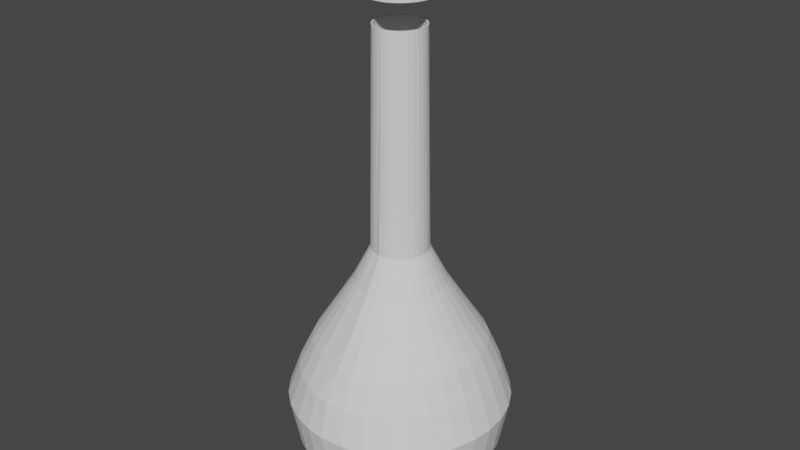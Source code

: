# Source: Matraz.blend  (saved by Blender 2.90.8; exported with 4.5.12 LTS)
import bpy
from mathutils import Matrix  # noqa: F401  (used for matrix-valued properties, if any)

bpy.ops.wm.read_factory_settings(use_empty=True)
scene = bpy.context.scene
scene.name = 'Scene'

# ---- collections
col_collection = bpy.data.collections.new('Collection'); scene.collection.children.link(col_collection)

# ---- world
world_world = bpy.data.worlds.new('World'); scene.world = world_world
world_world.use_nodes = True; world_world.node_tree.nodes.clear()
_N = world_world.node_tree.nodes; _L = world_world.node_tree.links
n0 = _N.new('ShaderNodeOutputWorld'); n0.name = 'World Output'; n0.location = (300, 300)
n1 = _N.new('ShaderNodeBackground'); n1.name = 'Background'; n1.location = (10, 300)
n1.inputs[0].default_value = (0.05088, 0.05088, 0.05088, 1.0)
_L.new(n1.outputs[0], n0.inputs[0])
n0.is_active_output = True
world_world.color = (0.05088, 0.05088, 0.05088)
world_world.use_sun_shadow = False
world_world.sun_shadow_jitter_overblur = 0.0

# ---- meshes
me_cylinder = bpy.data.meshes.new('Cylinder')
me_cylinder.from_pydata([(-0.001269, 0.03839, -0.05751), (0.00622, 0.03765, -0.05751), (0.01342, 0.03546, -0.05751), (0.02006, 0.03192, -0.05751), (0.02587, 0.02714, -0.05751), (0.03065, 0.02133, -0.05751), (0.03419, 0.01469, -0.05751), (0.03638, 0.007489, -0.05751), (0.03712, -1.638e-11, -0.05751), (0.03638, -0.007489, -0.05751), (0.03419, -0.01469, -0.05751), (0.03065, -0.02133, -0.05751), (0.02587, -0.02714, -0.05751), (0.02006, -0.03192, -0.05751), (0.01342, -0.03546, -0.05751), (0.00622, -0.03765, -0.05751), (-0.001269, -0.03839, -0.05751), (-0.007075, -0.03733, -0.05719), (-0.01329, -0.03533, -0.05751), (-0.0199, -0.0318, -0.05751), (-0.0257, -0.02704, -0.05751), (-0.03046, -0.02125, -0.05751), (-0.03399, -0.01464, -0.05751), (-0.03617, -0.007461, -0.05751), (-0.0369, -8.106e-11, -0.05751), (-0.03617, 0.007461, -0.05751), (-0.03399, 0.01464, -0.05751), (-0.03046, 0.02125, -0.05751), (-0.0257, 0.02704, -0.05751), (-0.0199, 0.0318, -0.05751), (-0.01329, 0.03533, -0.05751), (-0.006119, 0.03751, -0.05751), (4.039e-10, 0.03066, -0.1), (1.919e-10, 0.03822, -0.08834), (0.005981, 0.03007, -0.1), (0.007457, 0.03749, -0.08834), (0.01173, 0.02833, -0.1), (0.01463, 0.03531, -0.08834), (0.01703, 0.02549, -0.1), (0.02124, 0.03178, -0.08834), (0.02168, 0.02168, -0.1), (0.02703, 0.02703, -0.08834), (0.02549, 0.01703, -0.1), (0.03178, 0.02124, -0.08834), (0.02833, 0.01173, -0.1), (0.03531, 0.01463, -0.08834), (0.03007, 0.005981, -0.1), (0.03749, 0.007457, -0.08834), (0.03066, -1.256e-10, -0.1), (0.03822, -5.484e-11, -0.08834), (0.03007, -0.005981, -0.1), (0.03749, -0.007457, -0.08834), (0.02833, -0.01173, -0.1), (0.03531, -0.01463, -0.08834), (0.02549, -0.01703, -0.1), (0.03178, -0.02124, -0.08834), (0.02168, -0.02168, -0.1), (0.02703, -0.02703, -0.08834), (0.01703, -0.02549, -0.1), (0.02124, -0.03178, -0.08834), (0.01173, -0.02833, -0.1), (0.01463, -0.03531, -0.08834), (0.005981, -0.03007, -0.1), (0.007457, -0.03749, -0.08834), (2.174e-10, -0.03066, -0.1), (1.919e-10, -0.03822, -0.08834), (-0.005981, -0.03007, -0.1), (-0.007457, -0.03749, -0.08834), (-0.01173, -0.02833, -0.1), (-0.01463, -0.03531, -0.08834), (-0.01703, -0.02549, -0.1), (-0.02124, -0.03178, -0.08834), (-0.02168, -0.02168, -0.1), (-0.02703, -0.02703, -0.08834), (-0.02549, -0.01703, -0.1), (-0.03178, -0.02124, -0.08834), (-0.02833, -0.01173, -0.1), (-0.03531, -0.01463, -0.08834), (-0.03007, -0.005981, -0.1), (-0.03749, -0.007457, -0.08834), (-0.03066, 6.083e-11, -0.1), (-0.03822, -5.484e-11, -0.08834), (-0.03007, 0.005981, -0.1), (-0.03749, 0.007457, -0.08834), (-0.02833, 0.01173, -0.1), (-0.03531, 0.01463, -0.08834), (-0.02549, 0.01703, -0.1), (-0.03178, 0.02124, -0.08834), (-0.02168, 0.02168, -0.1), (-0.02703, 0.02703, -0.08834), (-0.01703, 0.02549, -0.1), (-0.02124, 0.03178, -0.08834), (-0.01173, 0.02833, -0.1), (-0.01463, 0.03531, -0.08834), (-0.005981, 0.03007, -0.1), (-0.007457, 0.03749, -0.08834), (-0.0006244, 0.02615, -0.03627), (0.004477, 0.02565, -0.03627), (0.009383, 0.02416, -0.03627), (0.0139, 0.02174, -0.03627), (0.01787, 0.01849, -0.03627), (0.02112, 0.01453, -0.03627), (0.02354, 0.01001, -0.03627), (0.02502, 0.005102, -0.03627), (0.02553, -2.358e-10, -0.03627), (0.02502, -0.005102, -0.03627), (0.02354, -0.01001, -0.03627), (0.02112, -0.01453, -0.03627), (0.01787, -0.01849, -0.03627), (0.0139, -0.02174, -0.03627), (0.009383, -0.02416, -0.03627), (0.004477, -0.02565, -0.03627), (-0.0006244, -0.02615, -0.03627), (-0.004898, -0.02462, -0.03627), (-0.009608, -0.02319, -0.03627), (-0.01395, -0.02087, -0.03627), (-0.01775, -0.01775, -0.03627), (-0.02087, -0.01395, -0.03627), (-0.02319, -0.009608, -0.03627), (-0.02462, -0.004898, -0.03627), (-0.02511, -1.782e-10, -0.03627), (-0.02462, 0.004898, -0.03627), (-0.02319, 0.009608, -0.03627), (-0.02087, 0.01395, -0.03627), (-0.01775, 0.01775, -0.03627), (-0.01395, 0.02087, -0.03627), (-0.009608, 0.02319, -0.03627), (-0.004898, 0.02462, -0.03627), (-0.0002624, 0.01091, -0.01029), (0.001866, 0.0107, -0.01029), (0.003912, 0.01008, -0.01029), (0.005798, 0.00907, -0.01029), (0.007451, 0.007714, -0.01029), (0.008808, 0.00606, -0.01029), (0.009816, 0.004175, -0.01029), (0.01044, 0.002128, -0.01029), (0.01065, -1.916e-10, -0.01029), (0.01044, -0.002128, -0.01029), (0.009816, -0.004175, -0.01029), (0.008808, -0.00606, -0.01029), (0.007451, -0.007714, -0.01029), (0.005798, -0.00907, -0.01029), (0.003912, -0.01008, -0.01029), (0.001866, -0.0107, -0.01029), (-0.0002624, -0.01091, -0.01029), (-0.002042, -0.01027, -0.01029), (-0.004006, -0.009672, -0.01029), (-0.005816, -0.008705, -0.01029), (-0.007403, -0.007403, -0.01029), (-0.008705, -0.005816, -0.01029), (-0.009672, -0.004006, -0.01029), (-0.01027, -0.002042, -0.01029), (-0.01047, -1.993e-10, -0.01029), (-0.01027, 0.002042, -0.01029), (-0.009672, 0.004006, -0.01029), (-0.008705, 0.005816, -0.01029), (-0.007403, 0.007403, -0.01029), (-0.005816, 0.008705, -0.01029), (-0.004006, 0.009672, -0.01029), (-0.002042, 0.01027, -0.01029), (2.299e-10, 0.04174, -0.07027), (0.008143, 0.04094, -0.07027), (-0.008143, 0.04094, -0.07027), (0.01597, 0.03856, -0.07027), (0.02319, 0.03471, -0.07027), (0.02952, 0.02952, -0.07027), (0.03471, 0.02319, -0.07027), (0.03856, 0.01597, -0.07027), (0.04094, 0.008143, -0.07027), (0.04174, -6.671e-11, -0.07027), (0.04094, -0.008143, -0.07027), (0.03856, -0.01597, -0.07027), (0.03471, -0.02319, -0.07027), (0.02952, -0.02952, -0.07027), (0.02319, -0.03471, -0.07027), (0.01597, -0.03856, -0.07027), (0.008143, -0.04094, -0.07027), (-0.001308, -0.04174, -0.07027), (-0.008143, -0.04094, -0.07027), (-0.01597, -0.03856, -0.07027), (-0.02319, -0.03471, -0.07027), (-0.02952, -0.02952, -0.07027), (-0.03471, -0.02319, -0.07027), (-0.03856, -0.01597, -0.07027), (-0.04094, -0.008143, -0.07027), (-0.04174, -6.671e-11, -0.07027), (-0.04094, 0.008143, -0.07027), (-0.03856, 0.01597, -0.07027), (-0.03471, 0.02319, -0.07027), (-0.02952, 0.02952, -0.07027), (-0.02319, 0.03471, -0.07027), (-0.01597, 0.03856, -0.07027), (0.009394, -0.01465, -0.02328), (-0.01567, 0.00649, -0.02328), (0.01206, -0.01246, -0.02328), (-0.01663, 0.003309, -0.02328), (0.01426, -0.009789, -0.02328), (-0.01696, -1.873e-10, -0.02328), (0.01588, -0.006743, -0.02328), (-0.01663, -0.003309, -0.02328), (0.01689, -0.003438, -0.02328), (-0.01567, -0.00649, -0.02328), (0.01723, -1.989e-10, -0.02328), (-0.0141, -0.009422, -0.02328), (0.01689, 0.003438, -0.02328), (-0.01199, -0.01199, -0.02328), (0.01588, 0.006743, -0.02328), (-0.009422, -0.0141, -0.02328), (0.01426, 0.009789, -0.02328), (-0.00649, -0.01567, -0.02328), (-0.003309, 0.01663, -0.02328), (0.01206, 0.01246, -0.02328), (-0.003309, -0.01663, -0.02328), (-0.00649, 0.01567, -0.02328), (0.009394, 0.01465, -0.02328), (-0.0003949, -0.01762, -0.02328), (-0.009422, 0.0141, -0.02328), (0.006348, 0.01628, -0.02328), (0.003043, -0.01728, -0.02328), (0.006348, -0.01628, -0.02328), (-0.01199, 0.01199, -0.02328), (-0.0141, 0.009422, -0.02328), (0.003043, 0.01728, -0.02328), (-0.0003949, 0.01762, -0.02328), (3.089e-10, 0.02254, -0.1024), (0.004397, 0.02211, -0.1024), (0.008625, 0.02082, -0.1024), (0.01252, 0.01874, -0.1024), (0.01594, 0.01594, -0.1024), (0.01874, 0.01252, -0.1024), (0.02082, 0.008625, -0.1024), (0.02211, 0.004397, -0.1024), (0.02254, -1.078e-10, -0.1024), (0.02211, -0.004397, -0.1024), (0.02082, -0.008625, -0.1024), (0.01874, -0.01252, -0.1024), (0.01594, -0.01594, -0.1024), (0.01252, -0.01874, -0.1024), (0.008625, -0.02082, -0.1024), (0.004397, -0.02211, -0.1024), (1.718e-10, -0.02254, -0.1024), (-0.004397, -0.02211, -0.1024), (-0.008625, -0.02082, -0.1024), (-0.01252, -0.01874, -0.1024), (-0.01594, -0.01594, -0.1024), (-0.01874, -0.01252, -0.1024), (-0.02082, -0.008625, -0.1024), (-0.02211, -0.004397, -0.1024), (-0.02254, 2.93e-11, -0.1024), (-0.02211, 0.004397, -0.1024), (-0.02082, 0.008625, -0.1024), (-0.01874, 0.01252, -0.1024), (-0.01594, 0.01594, -0.1024), (-0.01252, 0.01874, -0.1024), (-0.008625, 0.02082, -0.1024), (-0.004397, 0.02211, -0.1024), (-1.559e-09, 0.009327, 0.07018), (0.00182, 0.009148, 0.07018), (0.003569, 0.008617, 0.07018), (0.005182, 0.007755, 0.07018), (0.006595, 0.006595, 0.07018), (0.007755, 0.005182, 0.07018), (0.008617, 0.003569, 0.07018), (0.009148, 0.00182, 0.07018), (0.009327, -2.357e-10, 0.07018), (0.009148, -0.00182, 0.07018), (0.008617, -0.003569, 0.07018), (0.007755, -0.005182, 0.07018), (0.006595, -0.006595, 0.07018), (0.005182, -0.007755, 0.07018), (0.003569, -0.008617, 0.07018), (0.00182, -0.009148, 0.07018), (-1.559e-09, -0.009327, 0.07018), (-0.00182, -0.009148, 0.07018), (-0.003569, -0.008617, 0.07018), (-0.005182, -0.007755, 0.07018), (-0.006595, -0.006595, 0.07018), (-0.007755, -0.005182, 0.07018), (-0.008617, -0.003569, 0.07018), (-0.009148, -0.00182, 0.07018), (-0.009327, -2.357e-10, 0.07018), (-0.009148, 0.00182, 0.07018), (-0.008617, 0.003569, 0.07018), (-0.007755, 0.005182, 0.07018), (-0.006595, 0.006595, 0.07018), (-0.005182, 0.007755, 0.07018), (-0.003569, 0.008617, 0.07018), (-0.00182, 0.009148, 0.07018), (-0.02941, 0.01218, -0.04689), (-0.02647, 0.01768, -0.04689), (0.01762, -0.02783, -0.04689), (0.01183, -0.03093, -0.04689), (-0.0009819, 0.03348, -0.04689), (0.005549, 0.03283, -0.04689), (-0.02251, 0.02251, -0.04689), (0.005549, -0.03283, -0.04689), (0.01183, 0.03093, -0.04689), (-0.01768, 0.02647, -0.04689), (-0.0009819, -0.03265, -0.04689), (0.01762, 0.02783, -0.04689), (-0.01218, 0.02941, -0.04689), (-0.00621, -0.03122, -0.04689), (0.02269, 0.02367, -0.04689), (-0.00621, 0.03122, -0.04689), (-0.01218, -0.02941, -0.04689), (0.02685, 0.0186, -0.04689), (-0.01768, -0.02647, -0.04689), (0.02995, 0.01281, -0.04689), (-0.02251, -0.02251, -0.04689), (0.03185, 0.006531, -0.04689), (-0.02647, -0.01768, -0.04689), (0.03249, -1.417e-10, -0.04689), (-0.02941, -0.01218, -0.04689), (0.03185, -0.006531, -0.04689), (-0.03122, -0.00621, -0.04689), (0.02995, -0.01281, -0.04689), (-0.03183, -1.365e-10, -0.04689), (0.02685, -0.0186, -0.04689), (-0.03122, 0.00621, -0.04689), (0.02269, -0.02367, -0.04689), (1.164e-10, 0.002142, -0.1059), (2.773e-10, 0.01728, -0.1038), (0.0004178, 0.002101, -0.1059), (0.003371, 0.01695, -0.1038), (0.0008196, 0.001979, -0.1059), (0.006613, 0.01597, -0.1038), (0.00119, 0.001781, -0.1059), (0.009601, 0.01437, -0.1038), (0.001514, 0.001514, -0.1059), (0.01222, 0.01222, -0.1038), (0.001781, 0.00119, -0.1059), (0.01437, 0.009601, -0.1038), (0.001979, 0.0008196, -0.1059), (0.01597, 0.006613, -0.1038), (0.002101, 0.0004178, -0.1059), (0.01695, 0.003371, -0.1038), (0.002142, 4.657e-09, -0.1059), (0.01728, -1.113e-10, -0.1038), (0.002101, -0.0004178, -0.1059), (0.01695, -0.003371, -0.1038), (0.001979, -0.0008196, -0.1059), (0.01597, -0.006613, -0.1038), (0.001781, -0.00119, -0.1059), (0.01437, -0.009601, -0.1038), (0.001514, -0.001514, -0.1059), (0.01222, -0.01222, -0.1038), (0.00119, -0.001781, -0.1059), (0.009601, -0.01437, -0.1038), (0.0008196, -0.001979, -0.1059), (0.006613, -0.01597, -0.1038), (0.0004178, -0.002101, -0.1059), (0.003371, -0.01695, -0.1038), (2.212e-09, -0.002142, -0.1059), (1.488e-10, -0.01728, -0.1038), (-0.0004179, -0.002101, -0.1059), (-0.003371, -0.01695, -0.1038), (-0.0008196, -0.001979, -0.1059), (-0.006613, -0.01597, -0.1038), (-0.00119, -0.001781, -0.1059), (-0.009601, -0.01437, -0.1038), (-0.001514, -0.001514, -0.1059), (-0.01222, -0.01222, -0.1038), (-0.001781, -0.00119, -0.1059), (-0.01437, -0.009601, -0.1038), (-0.001979, -0.0008196, -0.1059), (-0.01597, -0.006613, -0.1038), (-0.002101, -0.0004178, -0.1059), (-0.01695, -0.003371, -0.1038), (-0.002142, -5.821e-11, -0.1059), (-0.01728, -6.975e-12, -0.1038), (-0.002101, 0.0004178, -0.1059), (-0.01695, 0.003371, -0.1038), (-0.001979, 0.0008196, -0.1059), (-0.01597, 0.006613, -0.1038), (-0.001781, 0.00119, -0.1059), (-0.01437, 0.009601, -0.1038), (-0.001514, 0.001514, -0.1059), (-0.01222, 0.01222, -0.1038), (-0.00119, 0.001781, -0.1059), (-0.009601, 0.01437, -0.1038), (-0.0008196, 0.001979, -0.1059), (-0.006613, 0.01597, -0.1038), (-0.0004179, 0.002101, -0.1059), (-0.003371, 0.01695, -0.1038)], [], [(162, 31, 0, 160), (163, 2, 3, 164), (164, 3, 4, 165), (165, 4, 5, 166), (166, 5, 6, 167), (167, 6, 7, 168), (168, 7, 8, 169), (169, 8, 9, 170), (170, 9, 10, 171), (171, 10, 11, 172), (172, 11, 12, 173), (173, 12, 13, 174), (174, 13, 14, 175), (175, 14, 15, 176), (176, 15, 16, 177), (177, 16, 17, 178), (178, 17, 18, 179), (179, 18, 19, 180), (180, 19, 20, 181), (181, 20, 21, 182), (182, 21, 22, 183), (183, 22, 23, 184), (184, 23, 24, 185), (185, 24, 25, 186), (186, 25, 26, 187), (187, 26, 27, 188), (188, 27, 28, 189), (189, 28, 29, 190), (190, 29, 30, 191), (191, 30, 31, 162), (289, 288, 122, 123), (161, 1, 2, 163), (160, 0, 1, 161), (33, 35, 34, 32), (35, 37, 36, 34), (37, 39, 38, 36), (39, 41, 40, 38), (41, 43, 42, 40), (43, 45, 44, 42), (45, 47, 46, 44), (47, 49, 48, 46), (49, 51, 50, 48), (51, 53, 52, 50), (53, 55, 54, 52), (55, 57, 56, 54), (57, 59, 58, 56), (59, 61, 60, 58), (61, 63, 62, 60), (63, 65, 64, 62), (65, 67, 66, 64), (67, 69, 68, 66), (69, 71, 70, 68), (71, 73, 72, 70), (73, 75, 74, 72), (75, 77, 76, 74), (77, 79, 78, 76), (79, 81, 80, 78), (81, 83, 82, 80), (83, 85, 84, 82), (85, 87, 86, 84), (87, 89, 88, 86), (89, 91, 90, 88), (91, 93, 92, 90), (93, 95, 94, 92), (95, 33, 32, 94), (54, 56, 236, 235), (222, 223, 128, 129), (291, 290, 109, 110), (293, 292, 96, 97), (294, 289, 123, 124), (295, 291, 110, 111), (296, 293, 97, 98), (297, 294, 124, 125), (298, 295, 111, 112), (299, 296, 98, 99), (300, 297, 125, 126), (301, 298, 112, 113), (302, 299, 99, 100), (303, 300, 126, 127), (304, 301, 113, 114), (305, 302, 100, 101), (292, 303, 127, 96), (306, 304, 114, 115), (307, 305, 101, 102), (308, 306, 115, 116), (309, 307, 102, 103), (310, 308, 116, 117), (311, 309, 103, 104), (312, 310, 117, 118), (313, 311, 104, 105), (314, 312, 118, 119), (315, 313, 105, 106), (316, 314, 119, 120), (317, 315, 106, 107), (318, 316, 120, 121), (319, 317, 107, 108), (288, 318, 121, 122), (290, 319, 108, 109), (158, 157, 285, 286), (220, 221, 155, 156), (218, 219, 142, 143), (217, 222, 129, 130), (216, 220, 156, 157), (215, 218, 143, 144), (214, 217, 130, 131), (213, 216, 157, 158), (212, 215, 144, 145), (211, 214, 131, 132), (210, 213, 158, 159), (209, 212, 145, 146), (208, 211, 132, 133), (223, 210, 159, 128), (207, 209, 146, 147), (206, 208, 133, 134), (205, 207, 147, 148), (204, 206, 134, 135), (203, 205, 148, 149), (202, 204, 135, 136), (201, 203, 149, 150), (200, 202, 136, 137), (199, 201, 150, 151), (198, 200, 137, 138), (197, 199, 151, 152), (196, 198, 138, 139), (195, 197, 152, 153), (194, 196, 139, 140), (193, 195, 153, 154), (192, 194, 140, 141), (221, 193, 154, 155), (219, 192, 141, 142), (33, 160, 161, 35), (35, 161, 163, 37), (93, 191, 162, 95), (91, 190, 191, 93), (89, 189, 190, 91), (87, 188, 189, 89), (85, 187, 188, 87), (83, 186, 187, 85), (81, 185, 186, 83), (79, 184, 185, 81), (77, 183, 184, 79), (75, 182, 183, 77), (73, 181, 182, 75), (71, 180, 181, 73), (69, 179, 180, 71), (67, 178, 179, 69), (65, 177, 178, 67), (63, 176, 177, 65), (61, 175, 176, 63), (59, 174, 175, 61), (57, 173, 174, 59), (55, 172, 173, 57), (53, 171, 172, 55), (51, 170, 171, 53), (49, 169, 170, 51), (47, 168, 169, 49), (45, 167, 168, 47), (43, 166, 167, 45), (41, 165, 166, 43), (39, 164, 165, 41), (37, 163, 164, 39), (95, 162, 160, 33), (94, 32, 224, 255), (72, 74, 245, 244), (90, 92, 254, 253), (46, 48, 232, 231), (64, 66, 241, 240), (82, 84, 250, 249), (38, 40, 228, 227), (56, 58, 237, 236), (74, 76, 246, 245), (92, 94, 255, 254), (48, 50, 233, 232), (66, 68, 242, 241), (84, 86, 251, 250), (40, 42, 229, 228), (58, 60, 238, 237), (76, 78, 247, 246), (110, 109, 192, 219), (50, 52, 234, 233), (68, 70, 243, 242), (86, 88, 252, 251), (34, 36, 226, 225), (42, 44, 230, 229), (60, 62, 239, 238), (78, 80, 248, 247), (325, 323, 225, 226), (52, 54, 235, 234), (70, 72, 244, 243), (88, 90, 253, 252), (44, 46, 231, 230), (62, 64, 240, 239), (80, 82, 249, 248), (36, 38, 227, 226), (321, 383, 255, 224), (327, 325, 226, 227), (329, 327, 227, 228), (331, 329, 228, 229), (333, 331, 229, 230), (335, 333, 230, 231), (337, 335, 231, 232), (339, 337, 232, 233), (341, 339, 233, 234), (343, 341, 234, 235), (345, 343, 235, 236), (347, 345, 236, 237), (349, 347, 237, 238), (351, 349, 238, 239), (353, 351, 239, 240), (355, 353, 240, 241), (357, 355, 241, 242), (359, 357, 242, 243), (361, 359, 243, 244), (363, 361, 244, 245), (365, 363, 245, 246), (367, 365, 246, 247), (369, 367, 247, 248), (371, 369, 248, 249), (373, 371, 249, 250), (375, 373, 250, 251), (377, 375, 251, 252), (379, 377, 252, 253), (381, 379, 253, 254), (383, 381, 254, 255), (320, 322, 324, 326, 328, 330, 332, 334, 336, 338, 340, 342, 344, 346, 348, 350, 352, 354, 356, 358, 360, 362, 364, 366, 368, 370, 372, 374, 376, 378, 380, 382), (32, 34, 225, 224), (123, 122, 193, 221), (109, 108, 194, 192), (122, 121, 195, 193), (108, 107, 196, 194), (121, 120, 197, 195), (107, 106, 198, 196), (120, 119, 199, 197), (106, 105, 200, 198), (119, 118, 201, 199), (105, 104, 202, 200), (118, 117, 203, 201), (104, 103, 204, 202), (117, 116, 205, 203), (103, 102, 206, 204), (116, 115, 207, 205), (102, 101, 208, 206), (115, 114, 209, 207), (96, 127, 210, 223), (101, 100, 211, 208), (114, 113, 212, 209), (127, 126, 213, 210), (100, 99, 214, 211), (113, 112, 215, 212), (126, 125, 216, 213), (99, 98, 217, 214), (112, 111, 218, 215), (125, 124, 220, 216), (98, 97, 222, 217), (111, 110, 219, 218), (124, 123, 221, 220), (97, 96, 223, 222), (145, 144, 272, 273), (132, 131, 259, 260), (159, 158, 286, 287), (146, 145, 273, 274), (133, 132, 260, 261), (128, 159, 287, 256), (147, 146, 274, 275), (134, 133, 261, 262), (148, 147, 275, 276), (135, 134, 262, 263), (149, 148, 276, 277), (136, 135, 263, 264), (150, 149, 277, 278), (137, 136, 264, 265), (151, 150, 278, 279), (138, 137, 265, 266), (152, 151, 279, 280), (139, 138, 266, 267), (153, 152, 280, 281), (140, 139, 267, 268), (154, 153, 281, 282), (141, 140, 268, 269), (155, 154, 282, 283), (142, 141, 269, 270), (129, 128, 256, 257), (156, 155, 283, 284), (143, 142, 270, 271), (130, 129, 257, 258), (157, 156, 284, 285), (144, 143, 271, 272), (131, 130, 258, 259), (13, 12, 319, 290), (26, 25, 318, 288), (12, 11, 317, 319), (25, 24, 316, 318), (11, 10, 315, 317), (24, 23, 314, 316), (10, 9, 313, 315), (23, 22, 312, 314), (9, 8, 311, 313), (22, 21, 310, 312), (8, 7, 309, 311), (21, 20, 308, 310), (7, 6, 307, 309), (20, 19, 306, 308), (6, 5, 305, 307), (19, 18, 304, 306), (0, 31, 303, 292), (5, 4, 302, 305), (18, 17, 301, 304), (31, 30, 300, 303), (4, 3, 299, 302), (17, 16, 298, 301), (30, 29, 297, 300), (3, 2, 296, 299), (16, 15, 295, 298), (29, 28, 294, 297), (2, 1, 293, 296), (15, 14, 291, 295), (28, 27, 289, 294), (1, 0, 292, 293), (14, 13, 290, 291), (27, 26, 288, 289), (322, 320, 321, 323), (324, 322, 323, 325), (326, 324, 325, 327), (328, 326, 327, 329), (330, 328, 329, 331), (332, 330, 331, 333), (334, 332, 333, 335), (336, 334, 335, 337), (338, 336, 337, 339), (340, 338, 339, 341), (342, 340, 341, 343), (344, 342, 343, 345), (346, 344, 345, 347), (348, 346, 347, 349), (350, 348, 349, 351), (352, 350, 351, 353), (354, 352, 353, 355), (356, 354, 355, 357), (358, 356, 357, 359), (360, 358, 359, 361), (362, 360, 361, 363), (364, 362, 363, 365), (366, 364, 365, 367), (368, 366, 367, 369), (370, 368, 369, 371), (372, 370, 371, 373), (374, 372, 373, 375), (376, 374, 375, 377), (378, 376, 377, 379), (380, 378, 379, 381), (382, 380, 381, 383), (320, 382, 383, 321), (323, 321, 224, 225)])
_uv = me_cylinder.uv_layers.new(name='UVMap')
_uv.uv.foreach_set('vector', [0.03125, 0.8872, 0.03125, 1.0, 0.0, 1.0, -1.44e-05, 0.8872, 0.9375, 0.8872, 0.9375, 1.0, 0.9062, 1.0, 0.9062, 0.8872, 0.9062, 0.8872, 0.9062, 1.0, 0.875, 1.0, 0.875, 0.8872, 0.875, 0.8872, 0.875, 1.0, 0.8438, 1.0, 0.8438, 0.8872, 0.8438, 0.8872, 0.8438, 1.0, 0.8125, 1.0, 0.8125, 0.8872, 0.8125, 0.8872, 0.8125, 1.0, 0.7812, 1.0, 0.7813, 0.8872, 0.7813, 0.8872, 0.7812, 1.0, 0.75, 1.0, 0.75, 0.8872, 0.75, 0.8872, 0.75, 1.0, 0.7188, 1.0, 0.7188, 0.8872, 0.7188, 0.8872, 0.7188, 1.0, 0.6875, 1.0, 0.6875, 0.8872, 0.6875, 0.8872, 0.6875, 1.0, 0.6562, 1.0, 0.6562, 0.8872, 0.6562, 0.8872, 0.6562, 1.0, 0.625, 1.0, 0.625, 0.8872, 0.625, 0.8872, 0.625, 1.0, 0.5938, 1.0, 0.5938, 0.8872, 0.5938, 0.8872, 0.5938, 1.0, 0.5625, 1.0, 0.5625, 0.8872, 0.5625, 0.8872, 0.5625, 1.0, 0.5312, 1.0, 0.5312, 0.8872, 0.5312, 0.8872, 0.5312, 1.0, 0.5, 1.0, 0.5, 0.8872, 0.5, 0.8872, 0.5, 1.0, 0.4688, 1.0, 0.4688, 0.8872, 0.4688, 0.8872, 0.4688, 1.0, 0.4375, 1.0, 0.4375, 0.8872, 0.4375, 0.8872, 0.4375, 1.0, 0.4062, 1.0, 0.4062, 0.8872, 0.4062, 0.8872, 0.4062, 1.0, 0.375, 1.0, 0.375, 0.8872, 0.375, 0.8872, 0.375, 1.0, 0.3438, 1.0, 0.3438, 0.8872, 0.3438, 0.8872, 0.3438, 1.0, 0.3125, 1.0, 0.3125, 0.8872, 0.3125, 0.8872, 0.3125, 1.0, 0.2812, 1.0, 0.2812, 0.8872, 0.2812, 0.8872, 0.2812, 1.0, 0.25, 1.0, 0.25, 0.8872, 0.25, 0.8872, 0.25, 1.0, 0.2188, 1.0, 0.2188, 0.8872, 0.2188, 0.8872, 0.2188, 1.0, 0.1875, 1.0, 0.1875, 0.8872, 0.1875, 0.8872, 0.1875, 1.0, 0.1562, 1.0, 0.1562, 0.8872, 0.1562, 0.8872, 0.1562, 1.0, 0.125, 1.0, 0.125, 0.8872, 0.125, 0.8872, 0.125, 1.0, 0.09375, 1.0, 0.09375, 0.8872, 0.09375, 0.8872, 0.09375, 1.0, 0.0625, 1.0, 0.0625, 0.8872, 0.0625, 0.8872, 0.0625, 1.0, 0.03125, 1.0, 0.03125, 0.8872, 0.1562, 1.0, 0.1875, 1.0, 0.1875, 1.0, 0.1562, 1.0, 0.9688, 0.8872, 0.9688, 1.0, 0.9375, 1.0, 0.9375, 0.8872, 1.0, 0.8872, 1.0, 1.0, 0.9688, 1.0, 0.9688, 0.8872, 0.75, 0.49, 0.7968, 0.4854, 0.7859, 0.4303, 0.75, 0.4338, 0.7968, 0.4854, 0.8418, 0.4717, 0.8203, 0.4198, 0.7859, 0.4303, 0.8418, 0.4717, 0.8833, 0.4496, 0.8521, 0.4028, 0.8203, 0.4198, 0.8833, 0.4496, 0.9197, 0.4197, 0.88, 0.38, 0.8521, 0.4028, 0.9197, 0.4197, 0.9496, 0.3833, 0.9028, 0.3521, 0.88, 0.38, 0.9496, 0.3833, 0.9717, 0.3418, 0.9198, 0.3203, 0.9028, 0.3521, 0.9717, 0.3418, 0.9854, 0.2968, 0.9303, 0.2859, 0.9198, 0.3203, 0.9854, 0.2968, 0.99, 0.25, 0.9338, 0.25, 0.9303, 0.2859, 0.99, 0.25, 0.9854, 0.2032, 0.9303, 0.2141, 0.9338, 0.25, 0.9854, 0.2032, 0.9717, 0.1582, 0.9198, 0.1797, 0.9303, 0.2141, 0.9717, 0.1582, 0.9496, 0.1167, 0.9028, 0.1479, 0.9198, 0.1797, 0.9496, 0.1167, 0.9197, 0.08029, 0.88, 0.12, 0.9028, 0.1479, 0.9197, 0.08029, 0.8833, 0.05045, 0.8521, 0.09719, 0.88, 0.12, 0.8833, 0.05045, 0.8418, 0.02827, 0.8203, 0.08021, 0.8521, 0.09719, 0.8418, 0.02827, 0.7968, 0.01461, 0.7859, 0.06975, 0.8203, 0.08021, 0.7968, 0.01461, 0.75, 0.01, 0.75, 0.06622, 0.7859, 0.06975, 0.75, 0.01, 0.7032, 0.01461, 0.7141, 0.06975, 0.75, 0.06622, 0.7032, 0.01461, 0.6582, 0.02827, 0.6797, 0.08021, 0.7141, 0.06975, 0.6582, 0.02827, 0.6167, 0.05045, 0.6479, 0.09719, 0.6797, 0.08021, 0.6167, 0.05045, 0.5803, 0.08029, 0.62, 0.12, 0.6479, 0.09719, 0.5803, 0.08029, 0.5504, 0.1167, 0.5972, 0.1479, 0.62, 0.12, 0.5504, 0.1167, 0.5283, 0.1582, 0.5802, 0.1797, 0.5972, 0.1479, 0.5283, 0.1582, 0.5146, 0.2032, 0.5697, 0.2141, 0.5802, 0.1797, 0.5146, 0.2032, 0.51, 0.25, 0.5662, 0.25, 0.5697, 0.2141, 0.51, 0.25, 0.5146, 0.2968, 0.5697, 0.2859, 0.5662, 0.25, 0.5146, 0.2968, 0.5283, 0.3418, 0.5802, 0.3203, 0.5697, 0.2859, 0.5283, 0.3418, 0.5504, 0.3833, 0.5972, 0.3521, 0.5802, 0.3203, 0.5504, 0.3833, 0.5803, 0.4197, 0.62, 0.38, 0.5972, 0.3521, 0.5803, 0.4197, 0.6167, 0.4496, 0.6479, 0.4028, 0.62, 0.38, 0.6167, 0.4496, 0.6582, 0.4717, 0.6797, 0.4198, 0.6479, 0.4028, 0.6582, 0.4717, 0.7032, 0.4854, 0.7141, 0.4303, 0.6797, 0.4198, 0.7032, 0.4854, 0.75, 0.49, 0.75, 0.4338, 0.7141, 0.4303, 0.9028, 0.1479, 0.88, 0.12, 0.88, 0.12, 0.9028, 0.1479, 0.9688, 1.0, 1.0, 1.0, 1.0, 1.0, 0.9688, 1.0, 0.5625, 1.0, 0.5938, 1.0, 0.5938, 1.0, 0.5625, 1.0, 0.9688, 1.0, 1.0, 1.0, 1.0, 1.0, 0.9688, 1.0, 0.125, 1.0, 0.1562, 1.0, 0.1562, 1.0, 0.125, 1.0, 0.5312, 1.0, 0.5625, 1.0, 0.5625, 1.0, 0.5312, 1.0, 0.9375, 1.0, 0.9688, 1.0, 0.9688, 1.0, 0.9375, 1.0, 0.09375, 1.0, 0.125, 1.0, 0.125, 1.0, 0.09375, 1.0, 0.5, 1.0, 0.5312, 1.0, 0.5312, 1.0, 0.5, 1.0, 0.9062, 1.0, 0.9375, 1.0, 0.9375, 1.0, 0.9062, 1.0, 0.0625, 1.0, 0.09375, 1.0, 0.09375, 1.0, 0.0625, 1.0, 0.4688, 1.0, 0.5, 1.0, 0.5, 1.0, 0.4688, 1.0, 0.875, 1.0, 0.9062, 1.0, 0.9062, 1.0, 0.875, 1.0, 0.03125, 1.0, 0.0625, 1.0, 0.0625, 1.0, 0.03125, 1.0, 0.4375, 1.0, 0.4688, 1.0, 0.4688, 1.0, 0.4375, 1.0, 0.8437, 1.0, 0.875, 1.0, 0.875, 1.0, 0.8438, 1.0, 0.0, 1.0, 0.03125, 1.0, 0.03125, 1.0, 0.0, 1.0, 0.4062, 1.0, 0.4375, 1.0, 0.4375, 1.0, 0.4062, 1.0, 0.8125, 1.0, 0.8437, 1.0, 0.8438, 1.0, 0.8125, 1.0, 0.375, 1.0, 0.4062, 1.0, 0.4062, 1.0, 0.375, 1.0, 0.7812, 1.0, 0.8125, 1.0, 0.8125, 1.0, 0.7812, 1.0, 0.3438, 1.0, 0.375, 1.0, 0.375, 1.0, 0.3438, 1.0, 0.75, 1.0, 0.7812, 1.0, 0.7812, 1.0, 0.75, 1.0, 0.3125, 1.0, 0.3438, 1.0, 0.3438, 1.0, 0.3125, 1.0, 0.7188, 1.0, 0.75, 1.0, 0.75, 1.0, 0.7188, 1.0, 0.2812, 1.0, 0.3125, 1.0, 0.3125, 1.0, 0.2812, 1.0, 0.6875, 1.0, 0.7188, 1.0, 0.7188, 1.0, 0.6875, 1.0, 0.25, 1.0, 0.2812, 1.0, 0.2812, 1.0, 0.25, 1.0, 0.6562, 1.0, 0.6875, 1.0, 0.6875, 1.0, 0.6562, 1.0, 0.2187, 1.0, 0.25, 1.0, 0.25, 1.0, 0.2188, 1.0, 0.625, 1.0, 0.6562, 1.0, 0.6562, 1.0, 0.625, 1.0, 0.1875, 1.0, 0.2187, 1.0, 0.2188, 1.0, 0.1875, 1.0, 0.5938, 1.0, 0.625, 1.0, 0.625, 1.0, 0.5938, 1.0, 0.0625, 1.0, 0.09375, 1.0, 0.09375, 1.0, 0.0625, 1.0, 0.125, 1.0, 0.1562, 1.0, 0.1562, 1.0, 0.125, 1.0, 0.5312, 1.0, 0.5625, 1.0, 0.5625, 1.0, 0.5312, 1.0, 0.9375, 1.0, 0.9688, 1.0, 0.9688, 1.0, 0.9375, 1.0, 0.09375, 1.0, 0.125, 1.0, 0.125, 1.0, 0.09375, 1.0, 0.5, 1.0, 0.5312, 1.0, 0.5312, 1.0, 0.5, 1.0, 0.9062, 1.0, 0.9375, 1.0, 0.9375, 1.0, 0.9062, 1.0, 0.0625, 1.0, 0.09375, 1.0, 0.09375, 1.0, 0.0625, 1.0, 0.4688, 1.0, 0.5, 1.0, 0.5, 1.0, 0.4688, 1.0, 0.875, 1.0, 0.9062, 1.0, 0.9062, 1.0, 0.875, 1.0, 0.03125, 1.0, 0.0625, 1.0, 0.0625, 1.0, 0.03125, 1.0, 0.4375, 1.0, 0.4688, 1.0, 0.4688, 1.0, 0.4375, 1.0, 0.8438, 1.0, 0.875, 1.0, 0.875, 1.0, 0.8438, 1.0, 0.0, 1.0, 0.03125, 1.0, 0.03125, 1.0, 0.0, 1.0, 0.4062, 1.0, 0.4375, 1.0, 0.4375, 1.0, 0.4062, 1.0, 0.8125, 1.0, 0.8438, 1.0, 0.8438, 1.0, 0.8125, 1.0, 0.375, 1.0, 0.4062, 1.0, 0.4062, 1.0, 0.375, 1.0, 0.7812, 1.0, 0.8125, 1.0, 0.8125, 1.0, 0.7812, 1.0, 0.3438, 1.0, 0.375, 1.0, 0.375, 1.0, 0.3438, 1.0, 0.75, 1.0, 0.7812, 1.0, 0.7812, 1.0, 0.75, 1.0, 0.3125, 1.0, 0.3438, 1.0, 0.3438, 1.0, 0.3125, 1.0, 0.7187, 1.0, 0.75, 1.0, 0.75, 1.0, 0.7188, 1.0, 0.2812, 1.0, 0.3125, 1.0, 0.3125, 1.0, 0.2812, 1.0, 0.6875, 1.0, 0.7187, 1.0, 0.7188, 1.0, 0.6875, 1.0, 0.25, 1.0, 0.2812, 1.0, 0.2812, 1.0, 0.25, 1.0, 0.6562, 1.0, 0.6875, 1.0, 0.6875, 1.0, 0.6562, 1.0, 0.2188, 1.0, 0.25, 1.0, 0.25, 1.0, 0.2188, 1.0, 0.625, 1.0, 0.6562, 1.0, 0.6562, 1.0, 0.625, 1.0, 0.1875, 1.0, 0.2188, 1.0, 0.2188, 1.0, 0.1875, 1.0, 0.5938, 1.0, 0.625, 1.0, 0.625, 1.0, 0.5938, 1.0, 0.1562, 1.0, 0.1875, 1.0, 0.1875, 1.0, 0.1562, 1.0, 0.5625, 1.0, 0.5938, 1.0, 0.5938, 1.0, 0.5625, 1.0, 1.0, 0.7832, 1.0, 0.8872, 0.9688, 0.8872, 0.9688, 0.7832, 0.9688, 0.7832, 0.9688, 0.8872, 0.9375, 0.8872, 0.9375, 0.7832, 0.0625, 0.7832, 0.0625, 0.8872, 0.03125, 0.8872, 0.03125, 0.7832, 0.09375, 0.7832, 0.09375, 0.8872, 0.0625, 0.8872, 0.0625, 0.7832, 0.125, 0.7832, 0.125, 0.8872, 0.09375, 0.8872, 0.09375, 0.7832, 0.1562, 0.7832, 0.1562, 0.8872, 0.125, 0.8872, 0.125, 0.7832, 0.1875, 0.7832, 0.1875, 0.8872, 0.1562, 0.8872, 0.1562, 0.7832, 0.2188, 0.7832, 0.2188, 0.8872, 0.1875, 0.8872, 0.1875, 0.7832, 0.25, 0.7832, 0.25, 0.8872, 0.2188, 0.8872, 0.2188, 0.7832, 0.2812, 0.7832, 0.2812, 0.8872, 0.25, 0.8872, 0.25, 0.7832, 0.3125, 0.7832, 0.3125, 0.8872, 0.2812, 0.8872, 0.2812, 0.7832, 0.3438, 0.7832, 0.3438, 0.8872, 0.3125, 0.8872, 0.3125, 0.7832, 0.375, 0.7832, 0.375, 0.8872, 0.3438, 0.8872, 0.3438, 0.7832, 0.4062, 0.7832, 0.4062, 0.8872, 0.375, 0.8872, 0.375, 0.7832, 0.4375, 0.7832, 0.4375, 0.8872, 0.4062, 0.8872, 0.4062, 0.7832, 0.4688, 0.7832, 0.4688, 0.8872, 0.4375, 0.8872, 0.4375, 0.7832, 0.5, 0.7832, 0.5, 0.8872, 0.4688, 0.8872, 0.4688, 0.7832, 0.5312, 0.7832, 0.5312, 0.8872, 0.5, 0.8872, 0.5, 0.7832, 0.5625, 0.7832, 0.5625, 0.8872, 0.5312, 0.8872, 0.5312, 0.7832, 0.5938, 0.7832, 0.5938, 0.8872, 0.5625, 0.8872, 0.5625, 0.7832, 0.625, 0.7832, 0.625, 0.8872, 0.5938, 0.8872, 0.5938, 0.7832, 0.6562, 0.7832, 0.6562, 0.8872, 0.625, 0.8872, 0.625, 0.7832, 0.6875, 0.7832, 0.6875, 0.8872, 0.6562, 0.8872, 0.6562, 0.7832, 0.7188, 0.7832, 0.7188, 0.8872, 0.6875, 0.8872, 0.6875, 0.7832, 0.75, 0.7832, 0.75, 0.8872, 0.7188, 0.8872, 0.7188, 0.7832, 0.7812, 0.7832, 0.7813, 0.8872, 0.75, 0.8872, 0.75, 0.7832, 0.8125, 0.7832, 0.8125, 0.8872, 0.7813, 0.8872, 0.7812, 0.7832, 0.8438, 0.7832, 0.8438, 0.8872, 0.8125, 0.8872, 0.8125, 0.7832, 0.875, 0.7832, 0.875, 0.8872, 0.8438, 0.8872, 0.8438, 0.7832, 0.9062, 0.7832, 0.9062, 0.8872, 0.875, 0.8872, 0.875, 0.7832, 0.9375, 0.7832, 0.9375, 0.8872, 0.9062, 0.8872, 0.9062, 0.7832, 0.03125, 0.7832, 0.03125, 0.8872, -1.44e-05, 0.8872, 0.0, 0.7832, 0.7141, 0.4303, 0.75, 0.4338, 0.75, 0.4338, 0.7141, 0.4303, 0.62, 0.12, 0.5972, 0.1479, 0.5972, 0.1479, 0.62, 0.12, 0.6479, 0.4028, 0.6797, 0.4198, 0.6797, 0.4198, 0.6479, 0.4028, 0.9303, 0.2859, 0.9338, 0.25, 0.9338, 0.25, 0.9303, 0.2859, 0.75, 0.06622, 0.7141, 0.06975, 0.7141, 0.06975, 0.75, 0.06622, 0.5697, 0.2859, 0.5802, 0.3203, 0.5802, 0.3203, 0.5697, 0.2859, 0.8521, 0.4028, 0.88, 0.38, 0.88, 0.38, 0.8521, 0.4028, 0.88, 0.12, 0.8521, 0.09719, 0.8521, 0.09719, 0.88, 0.12, 0.5972, 0.1479, 0.5802, 0.1797, 0.5802, 0.1797, 0.5972, 0.1479, 0.6797, 0.4198, 0.7141, 0.4303, 0.7141, 0.4303, 0.6797, 0.4198, 0.9338, 0.25, 0.9303, 0.2141, 0.9303, 0.2141, 0.9338, 0.25, 0.7141, 0.06975, 0.6797, 0.08021, 0.6797, 0.08021, 0.7141, 0.06975, 0.5802, 0.3203, 0.5972, 0.3521, 0.5972, 0.3521, 0.5802, 0.3203, 0.88, 0.38, 0.9028, 0.3521, 0.9028, 0.3521, 0.88, 0.38, 0.8521, 0.09719, 0.8203, 0.08021, 0.8203, 0.08021, 0.8521, 0.09719, 0.5802, 0.1797, 0.5697, 0.2141, 0.5697, 0.2141, 0.5802, 0.1797, 0.5625, 1.0, 0.5938, 1.0, 0.5938, 1.0, 0.5625, 1.0, 0.9303, 0.2141, 0.9198, 0.1797, 0.9198, 0.1797, 0.9303, 0.2141, 0.6797, 0.08021, 0.6479, 0.09719, 0.6479, 0.09719, 0.6797, 0.08021, 0.5972, 0.3521, 0.62, 0.38, 0.62, 0.38, 0.5972, 0.3521, 0.7859, 0.4303, 0.8203, 0.4198, 0.8203, 0.4198, 0.7859, 0.4303, 0.9028, 0.3521, 0.9198, 0.3203, 0.9198, 0.3203, 0.9028, 0.3521, 0.8203, 0.08021, 0.7859, 0.06975, 0.7859, 0.06975, 0.8203, 0.08021, 0.5697, 0.2141, 0.5662, 0.25, 0.5662, 0.25, 0.5697, 0.2141, 0.8084, 0.391, 0.7798, 0.3996, 0.7859, 0.4303, 0.8203, 0.4198, 0.9198, 0.1797, 0.9028, 0.1479, 0.9028, 0.1479, 0.9198, 0.1797, 0.6479, 0.09719, 0.62, 0.12, 0.62, 0.12, 0.6479, 0.09719, 0.62, 0.38, 0.6479, 0.4028, 0.6479, 0.4028, 0.62, 0.38, 0.9198, 0.3203, 0.9303, 0.2859, 0.9303, 0.2859, 0.9198, 0.3203, 0.7859, 0.06975, 0.75, 0.06622, 0.75, 0.06622, 0.7859, 0.06975, 0.5662, 0.25, 0.5697, 0.2859, 0.5697, 0.2859, 0.5662, 0.25, 0.8203, 0.4198, 0.8521, 0.4028, 0.8521, 0.4028, 0.8203, 0.4198, 0.75, 0.4026, 0.7202, 0.3996, 0.7141, 0.4303, 0.75, 0.4338, 0.8348, 0.3769, 0.8084, 0.391, 0.8203, 0.4198, 0.8521, 0.4028, 0.8579, 0.3579, 0.8348, 0.3769, 0.8521, 0.4028, 0.88, 0.38, 0.8769, 0.3348, 0.8579, 0.3579, 0.88, 0.38, 0.9028, 0.3521, 0.891, 0.3084, 0.8769, 0.3348, 0.9028, 0.3521, 0.9198, 0.3203, 0.8996, 0.2798, 0.891, 0.3084, 0.9198, 0.3203, 0.9303, 0.2859, 0.9026, 0.25, 0.8996, 0.2798, 0.9303, 0.2859, 0.9338, 0.25, 0.8996, 0.2202, 0.9026, 0.25, 0.9338, 0.25, 0.9303, 0.2141, 0.891, 0.1916, 0.8996, 0.2202, 0.9303, 0.2141, 0.9198, 0.1797, 0.8769, 0.1652, 0.891, 0.1916, 0.9198, 0.1797, 0.9028, 0.1479, 0.8579, 0.1421, 0.8769, 0.1652, 0.9028, 0.1479, 0.88, 0.12, 0.8348, 0.1231, 0.8579, 0.1421, 0.88, 0.12, 0.8521, 0.09719, 0.8084, 0.109, 0.8348, 0.1231, 0.8521, 0.09719, 0.8203, 0.08021, 0.7798, 0.1004, 0.8084, 0.109, 0.8203, 0.08021, 0.7859, 0.06975, 0.75, 0.09743, 0.7798, 0.1004, 0.7859, 0.06975, 0.75, 0.06622, 0.7202, 0.1004, 0.75, 0.09743, 0.75, 0.06622, 0.7141, 0.06975, 0.6916, 0.109, 0.7202, 0.1004, 0.7141, 0.06975, 0.6797, 0.08021, 0.6652, 0.1231, 0.6916, 0.109, 0.6797, 0.08021, 0.6479, 0.09719, 0.6421, 0.1421, 0.6652, 0.1231, 0.6479, 0.09719, 0.62, 0.12, 0.6231, 0.1652, 0.6421, 0.1421, 0.62, 0.12, 0.5972, 0.1479, 0.609, 0.1916, 0.6231, 0.1652, 0.5972, 0.1479, 0.5802, 0.1797, 0.6004, 0.2202, 0.609, 0.1916, 0.5802, 0.1797, 0.5697, 0.2141, 0.5974, 0.25, 0.6004, 0.2202, 0.5697, 0.2141, 0.5662, 0.25, 0.6004, 0.2798, 0.5974, 0.25, 0.5662, 0.25, 0.5697, 0.2859, 0.609, 0.3084, 0.6004, 0.2798, 0.5697, 0.2859, 0.5802, 0.3203, 0.6231, 0.3348, 0.609, 0.3084, 0.5802, 0.3203, 0.5972, 0.3521, 0.6421, 0.3579, 0.6231, 0.3348, 0.5972, 0.3521, 0.62, 0.38, 0.6652, 0.3769, 0.6421, 0.3579, 0.62, 0.38, 0.6479, 0.4028, 0.6916, 0.391, 0.6652, 0.3769, 0.6479, 0.4028, 0.6797, 0.4198, 0.7202, 0.3996, 0.6916, 0.391, 0.6797, 0.4198, 0.7141, 0.4303, 0.75, 0.2736, 0.7546, 0.2731, 0.759, 0.2718, 0.7631, 0.2696, 0.7667, 0.2667, 0.7696, 0.2631, 0.7718, 0.259, 0.7731, 0.2546, 0.7736, 0.25, 0.7731, 0.2454, 0.7718, 0.241, 0.7696, 0.2369, 0.7667, 0.2333, 0.7631, 0.2304, 0.759, 0.2282, 0.7546, 0.2269, 0.75, 0.2264, 0.7454, 0.2269, 0.741, 0.2282, 0.7369, 0.2304, 0.7333, 0.2333, 0.7304, 0.2369, 0.7282, 0.241, 0.7269, 0.2454, 0.7264, 0.25, 0.7269, 0.2546, 0.7282, 0.259, 0.7304, 0.2631, 0.7333, 0.2667, 0.7369, 0.2696, 0.741, 0.2718, 0.7454, 0.2731, 0.75, 0.4338, 0.7859, 0.4303, 0.7859, 0.4303, 0.75, 0.4338, 0.1562, 1.0, 0.1875, 1.0, 0.1875, 1.0, 0.1562, 1.0, 0.5938, 1.0, 0.625, 1.0, 0.625, 1.0, 0.5938, 1.0, 0.1875, 1.0, 0.2188, 1.0, 0.2188, 1.0, 0.1875, 1.0, 0.625, 1.0, 0.6562, 1.0, 0.6562, 1.0, 0.625, 1.0, 0.2188, 1.0, 0.25, 1.0, 0.25, 1.0, 0.2188, 1.0, 0.6562, 1.0, 0.6875, 1.0, 0.6875, 1.0, 0.6562, 1.0, 0.25, 1.0, 0.2812, 1.0, 0.2812, 1.0, 0.25, 1.0, 0.6875, 1.0, 0.7188, 1.0, 0.7187, 1.0, 0.6875, 1.0, 0.2812, 1.0, 0.3125, 1.0, 0.3125, 1.0, 0.2812, 1.0, 0.7188, 1.0, 0.75, 1.0, 0.75, 1.0, 0.7187, 1.0, 0.3125, 1.0, 0.3438, 1.0, 0.3438, 1.0, 0.3125, 1.0, 0.75, 1.0, 0.7812, 1.0, 0.7812, 1.0, 0.75, 1.0, 0.3438, 1.0, 0.375, 1.0, 0.375, 1.0, 0.3438, 1.0, 0.7812, 1.0, 0.8125, 1.0, 0.8125, 1.0, 0.7812, 1.0, 0.375, 1.0, 0.4062, 1.0, 0.4062, 1.0, 0.375, 1.0, 0.8125, 1.0, 0.8438, 1.0, 0.8438, 1.0, 0.8125, 1.0, 0.4062, 1.0, 0.4375, 1.0, 0.4375, 1.0, 0.4062, 1.0, 0.0, 1.0, 0.03125, 1.0, 0.03125, 1.0, 0.0, 1.0, 0.8438, 1.0, 0.875, 1.0, 0.875, 1.0, 0.8438, 1.0, 0.4375, 1.0, 0.4688, 1.0, 0.4688, 1.0, 0.4375, 1.0, 0.03125, 1.0, 0.0625, 1.0, 0.0625, 1.0, 0.03125, 1.0, 0.875, 1.0, 0.9062, 1.0, 0.9062, 1.0, 0.875, 1.0, 0.4688, 1.0, 0.5, 1.0, 0.5, 1.0, 0.4688, 1.0, 0.0625, 1.0, 0.09375, 1.0, 0.09375, 1.0, 0.0625, 1.0, 0.9062, 1.0, 0.9375, 1.0, 0.9375, 1.0, 0.9062, 1.0, 0.5, 1.0, 0.5312, 1.0, 0.5312, 1.0, 0.5, 1.0, 0.09375, 1.0, 0.125, 1.0, 0.125, 1.0, 0.09375, 1.0, 0.9375, 1.0, 0.9688, 1.0, 0.9688, 1.0, 0.9375, 1.0, 0.5312, 1.0, 0.5625, 1.0, 0.5625, 1.0, 0.5312, 1.0, 0.125, 1.0, 0.1562, 1.0, 0.1562, 1.0, 0.125, 1.0, 0.9688, 1.0, 1.0, 1.0, 1.0, 1.0, 0.9688, 1.0, 0.4688, 1.0, 0.5, 1.0, 0.5, 1.0, 0.4688, 1.0, 0.875, 1.0, 0.9062, 1.0, 0.9062, 1.0, 0.875, 1.0, 0.03125, 1.0, 0.0625, 1.0, 0.0625, 1.0, 0.03125, 1.0, 0.4375, 1.0, 0.4688, 1.0, 0.4688, 1.0, 0.4375, 1.0, 0.8438, 1.0, 0.875, 1.0, 0.875, 1.0, 0.8438, 1.0, 0.0, 1.0, 0.03125, 1.0, 0.03125, 1.0, 0.0, 1.0, 0.4062, 1.0, 0.4375, 1.0, 0.4375, 1.0, 0.4062, 1.0, 0.8125, 1.0, 0.8438, 1.0, 0.8438, 1.0, 0.8125, 1.0, 0.375, 1.0, 0.4062, 1.0, 0.4062, 1.0, 0.375, 1.0, 0.7812, 1.0, 0.8125, 1.0, 0.8125, 1.0, 0.7812, 1.0, 0.3438, 1.0, 0.375, 1.0, 0.375, 1.0, 0.3438, 1.0, 0.75, 1.0, 0.7812, 1.0, 0.7812, 1.0, 0.75, 1.0, 0.3125, 1.0, 0.3438, 1.0, 0.3438, 1.0, 0.3125, 1.0, 0.7188, 1.0, 0.75, 1.0, 0.75, 1.0, 0.7188, 1.0, 0.2812, 1.0, 0.3125, 1.0, 0.3125, 1.0, 0.2812, 1.0, 0.6875, 1.0, 0.7188, 1.0, 0.7188, 1.0, 0.6875, 1.0, 0.25, 1.0, 0.2812, 1.0, 0.2812, 1.0, 0.25, 1.0, 0.6562, 1.0, 0.6875, 1.0, 0.6875, 1.0, 0.6562, 1.0, 0.2188, 1.0, 0.25, 1.0, 0.25, 1.0, 0.2188, 1.0, 0.625, 1.0, 0.6562, 1.0, 0.6562, 1.0, 0.625, 1.0, 0.1875, 1.0, 0.2188, 1.0, 0.2188, 1.0, 0.1875, 1.0, 0.5938, 1.0, 0.625, 1.0, 0.625, 1.0, 0.5938, 1.0, 0.1562, 1.0, 0.1875, 1.0, 0.1875, 1.0, 0.1562, 1.0, 0.5625, 1.0, 0.5938, 1.0, 0.5938, 1.0, 0.5625, 1.0, 0.9688, 1.0, 1.0, 1.0, 1.0, 1.0, 0.9688, 1.0, 0.125, 1.0, 0.1562, 1.0, 0.1562, 1.0, 0.125, 1.0, 0.5312, 1.0, 0.5625, 1.0, 0.5625, 1.0, 0.5312, 1.0, 0.9375, 1.0, 0.9688, 1.0, 0.9688, 1.0, 0.9375, 1.0, 0.09375, 1.0, 0.125, 1.0, 0.125, 1.0, 0.09375, 1.0, 0.5, 1.0, 0.5312, 1.0, 0.5312, 1.0, 0.5, 1.0, 0.9062, 1.0, 0.9375, 1.0, 0.9375, 1.0, 0.9062, 1.0, 0.5938, 1.0, 0.625, 1.0, 0.625, 1.0, 0.5938, 1.0, 0.1875, 1.0, 0.2188, 1.0, 0.2187, 1.0, 0.1875, 1.0, 0.625, 1.0, 0.6562, 1.0, 0.6562, 1.0, 0.625, 1.0, 0.2188, 1.0, 0.25, 1.0, 0.25, 1.0, 0.2187, 1.0, 0.6562, 1.0, 0.6875, 1.0, 0.6875, 1.0, 0.6562, 1.0, 0.25, 1.0, 0.2812, 1.0, 0.2812, 1.0, 0.25, 1.0, 0.6875, 1.0, 0.7188, 1.0, 0.7188, 1.0, 0.6875, 1.0, 0.2812, 1.0, 0.3125, 1.0, 0.3125, 1.0, 0.2812, 1.0, 0.7188, 1.0, 0.75, 1.0, 0.75, 1.0, 0.7188, 1.0, 0.3125, 1.0, 0.3438, 1.0, 0.3438, 1.0, 0.3125, 1.0, 0.75, 1.0, 0.7812, 1.0, 0.7812, 1.0, 0.75, 1.0, 0.3438, 1.0, 0.375, 1.0, 0.375, 1.0, 0.3438, 1.0, 0.7812, 1.0, 0.8125, 1.0, 0.8125, 1.0, 0.7812, 1.0, 0.375, 1.0, 0.4062, 1.0, 0.4062, 1.0, 0.375, 1.0, 0.8125, 1.0, 0.8438, 1.0, 0.8437, 1.0, 0.8125, 1.0, 0.4062, 1.0, 0.4375, 1.0, 0.4375, 1.0, 0.4062, 1.0, 0.0, 1.0, 0.03125, 1.0, 0.03125, 1.0, 0.0, 1.0, 0.8438, 1.0, 0.875, 1.0, 0.875, 1.0, 0.8437, 1.0, 0.4375, 1.0, 0.4688, 1.0, 0.4688, 1.0, 0.4375, 1.0, 0.03125, 1.0, 0.0625, 1.0, 0.0625, 1.0, 0.03125, 1.0, 0.875, 1.0, 0.9062, 1.0, 0.9062, 1.0, 0.875, 1.0, 0.4688, 1.0, 0.5, 1.0, 0.5, 1.0, 0.4688, 1.0, 0.0625, 1.0, 0.09375, 1.0, 0.09375, 1.0, 0.0625, 1.0, 0.9062, 1.0, 0.9375, 1.0, 0.9375, 1.0, 0.9062, 1.0, 0.5, 1.0, 0.5312, 1.0, 0.5312, 1.0, 0.5, 1.0, 0.09375, 1.0, 0.125, 1.0, 0.125, 1.0, 0.09375, 1.0, 0.9375, 1.0, 0.9688, 1.0, 0.9688, 1.0, 0.9375, 1.0, 0.5312, 1.0, 0.5625, 1.0, 0.5625, 1.0, 0.5312, 1.0, 0.125, 1.0, 0.1562, 1.0, 0.1562, 1.0, 0.125, 1.0, 0.9688, 1.0, 1.0, 1.0, 1.0, 1.0, 0.9688, 1.0, 0.5625, 1.0, 0.5938, 1.0, 0.5938, 1.0, 0.5625, 1.0, 0.1562, 1.0, 0.1875, 1.0, 0.1875, 1.0, 0.1562, 1.0, 0.7546, 0.2731, 0.75, 0.2736, 0.75, 0.4026, 0.7798, 0.3996, 0.759, 0.2718, 0.7546, 0.2731, 0.7798, 0.3996, 0.8084, 0.391, 0.7631, 0.2696, 0.759, 0.2718, 0.8084, 0.391, 0.8348, 0.3769, 0.7667, 0.2667, 0.7631, 0.2696, 0.8348, 0.3769, 0.8579, 0.3579, 0.7696, 0.2631, 0.7667, 0.2667, 0.8579, 0.3579, 0.8769, 0.3348, 0.7718, 0.259, 0.7696, 0.2631, 0.8769, 0.3348, 0.891, 0.3084, 0.7731, 0.2546, 0.7718, 0.259, 0.891, 0.3084, 0.8996, 0.2798, 0.7736, 0.25, 0.7731, 0.2546, 0.8996, 0.2798, 0.9026, 0.25, 0.7731, 0.2454, 0.7736, 0.25, 0.9026, 0.25, 0.8996, 0.2202, 0.7718, 0.241, 0.7731, 0.2454, 0.8996, 0.2202, 0.891, 0.1916, 0.7696, 0.2369, 0.7718, 0.241, 0.891, 0.1916, 0.8769, 0.1652, 0.7667, 0.2333, 0.7696, 0.2369, 0.8769, 0.1652, 0.8579, 0.1421, 0.7631, 0.2304, 0.7667, 0.2333, 0.8579, 0.1421, 0.8348, 0.1231, 0.759, 0.2282, 0.7631, 0.2304, 0.8348, 0.1231, 0.8084, 0.109, 0.7546, 0.2269, 0.759, 0.2282, 0.8084, 0.109, 0.7798, 0.1004, 0.75, 0.2264, 0.7546, 0.2269, 0.7798, 0.1004, 0.75, 0.09743, 0.7454, 0.2269, 0.75, 0.2264, 0.75, 0.09743, 0.7202, 0.1004, 0.741, 0.2282, 0.7454, 0.2269, 0.7202, 0.1004, 0.6916, 0.109, 0.7369, 0.2304, 0.741, 0.2282, 0.6916, 0.109, 0.6652, 0.1231, 0.7333, 0.2333, 0.7369, 0.2304, 0.6652, 0.1231, 0.6421, 0.1421, 0.7304, 0.2369, 0.7333, 0.2333, 0.6421, 0.1421, 0.6231, 0.1652, 0.7282, 0.241, 0.7304, 0.2369, 0.6231, 0.1652, 0.609, 0.1916, 0.7269, 0.2454, 0.7282, 0.241, 0.609, 0.1916, 0.6004, 0.2202, 0.7264, 0.25, 0.7269, 0.2454, 0.6004, 0.2202, 0.5974, 0.25, 0.7269, 0.2546, 0.7264, 0.25, 0.5974, 0.25, 0.6004, 0.2798, 0.7282, 0.259, 0.7269, 0.2546, 0.6004, 0.2798, 0.609, 0.3084, 0.7304, 0.2631, 0.7282, 0.259, 0.609, 0.3084, 0.6231, 0.3348, 0.7333, 0.2667, 0.7304, 0.2631, 0.6231, 0.3348, 0.6421, 0.3579, 0.7369, 0.2696, 0.7333, 0.2667, 0.6421, 0.3579, 0.6652, 0.3769, 0.741, 0.2718, 0.7369, 0.2696, 0.6652, 0.3769, 0.6916, 0.391, 0.7454, 0.2731, 0.741, 0.2718, 0.6916, 0.391, 0.7202, 0.3996, 0.75, 0.2736, 0.7454, 0.2731, 0.7202, 0.3996, 0.75, 0.4026, 0.7798, 0.3996, 0.75, 0.4026, 0.75, 0.4338, 0.7859, 0.4303])
me_cylinder.use_mirror_x = True
me_cylinder.update()
me_cylinder_001 = bpy.data.meshes.new('Cylinder.001')
me_cylinder_001.from_pydata([(-1.559e-09, 0.009327, 0.0804), (0.00182, 0.009148, 0.0804), (0.003569, 0.008617, 0.0804), (0.005182, 0.007755, 0.0804), (0.006595, 0.006595, 0.0804), (0.007755, 0.005182, 0.0804), (0.008617, 0.003569, 0.0804), (0.009148, 0.00182, 0.0804), (0.009327, -2.357e-10, 0.0804), (0.009148, -0.00182, 0.0804), (0.008617, -0.003569, 0.0804), (0.007755, -0.005182, 0.0804), (0.006595, -0.006595, 0.0804), (0.005182, -0.007755, 0.0804), (0.003569, -0.008617, 0.0804), (0.00182, -0.009148, 0.0804), (-1.559e-09, -0.009327, 0.0804), (-0.00182, -0.009148, 0.0804), (-0.003569, -0.008617, 0.0804), (-0.005182, -0.007755, 0.0804), (-0.006595, -0.006595, 0.0804), (-0.007755, -0.005182, 0.0804), (-0.008617, -0.003569, 0.0804), (-0.009148, -0.00182, 0.0804), (-0.009327, -2.357e-10, 0.0804), (-0.009148, 0.00182, 0.0804), (-0.008617, 0.003569, 0.0804), (-0.007755, 0.005182, 0.0804), (-0.006595, 0.006595, 0.0804), (-0.005182, 0.007755, 0.0804), (-0.003569, 0.008617, 0.0804), (-0.00182, 0.009148, 0.0804), (-0.002724, 0.01369, 0.09478), (-0.005343, 0.0129, 0.09478), (-0.007757, 0.01161, 0.09478), (-0.009873, 0.009873, 0.09478), (-0.01161, 0.007757, 0.09478), (-0.0129, 0.005343, 0.09478), (-0.01369, 0.002724, 0.09478), (-0.01396, -2.141e-10, 0.09478), (-0.01369, -0.002724, 0.09478), (-0.0129, -0.005343, 0.09478), (-0.01161, -0.007757, 0.09478), (-0.009873, -0.009873, 0.09478), (-0.007757, -0.01161, 0.09478), (-0.005343, -0.0129, 0.09478), (-0.002724, -0.01369, 0.09478), (-8.485e-10, -0.01396, 0.09478), (0.002724, -0.01369, 0.09478), (0.005343, -0.0129, 0.09478), (0.007757, -0.01161, 0.09478), (0.009873, -0.009873, 0.09478), (0.01161, -0.007757, 0.09478), (0.0129, -0.005343, 0.09478), (0.01369, -0.002724, 0.09478), (0.01396, -2.141e-10, 0.09478), (0.01369, 0.002724, 0.09478), (0.0129, 0.005343, 0.09478), (0.01161, 0.007757, 0.09478), (0.009873, 0.009873, 0.09478), (0.007757, 0.01161, 0.09478), (0.005343, 0.0129, 0.09478), (-8.485e-10, 0.01396, 0.09478), (0.002724, 0.01369, 0.09478), (0.002371, 0.01192, 0.07993), (-1.676e-09, 0.01215, 0.07993), (0.00465, 0.01123, 0.07993), (0.006751, 0.0101, 0.07993), (0.008593, 0.008593, 0.07993), (0.0101, 0.006751, 0.07993), (0.01123, 0.00465, 0.07993), (0.01192, 0.002371, 0.07993), (0.01215, -2.543e-10, 0.07993), (0.01192, -0.002371, 0.07993), (0.01123, -0.00465, 0.07993), (0.0101, -0.006751, 0.07993), (0.008593, -0.008593, 0.07993), (0.006751, -0.0101, 0.07993), (0.00465, -0.01123, 0.07993), (0.002371, -0.01192, 0.07993), (-1.676e-09, -0.01215, 0.07993), (-0.002371, -0.01192, 0.07993), (-0.00465, -0.01123, 0.07993), (-0.006751, -0.0101, 0.07993), (-0.008593, -0.008593, 0.07993), (-0.0101, -0.006751, 0.07993), (-0.01123, -0.00465, 0.07993), (-0.01192, -0.002371, 0.07993), (-0.01215, -2.543e-10, 0.07993), (-0.01192, 0.002371, 0.07993), (-0.01123, 0.00465, 0.07993), (-0.0101, 0.006751, 0.07993), (-0.008593, 0.008593, 0.07993), (-0.006751, 0.0101, 0.07993), (-0.00465, 0.01123, 0.07993), (-0.002371, 0.01192, 0.07993), (0.002371, 0.01192, 0.08401), (-1.238e-09, 0.01215, 0.08401), (0.00465, 0.01123, 0.08401), (0.006751, 0.0101, 0.08401), (0.008593, 0.008593, 0.08401), (0.0101, 0.006751, 0.08401), (0.01123, 0.00465, 0.08401), (0.01192, 0.002371, 0.08401), (0.01215, -2.543e-10, 0.08401), (0.01192, -0.002371, 0.08401), (0.01123, -0.00465, 0.08401), (0.0101, -0.006751, 0.08401), (0.008593, -0.008593, 0.08401), (0.006751, -0.0101, 0.08401), (0.00465, -0.01123, 0.08401), (0.002371, -0.01192, 0.08401), (-1.238e-09, -0.01215, 0.08401), (-0.002371, -0.01192, 0.08401), (-0.00465, -0.01123, 0.08401), (-0.006751, -0.0101, 0.08401), (-0.008593, -0.008593, 0.08401), (-0.0101, -0.006751, 0.08401), (-0.01123, -0.00465, 0.08401), (-0.01192, -0.002371, 0.08401), (-0.01215, -2.543e-10, 0.08401), (-0.01192, 0.002371, 0.08401), (-0.01123, 0.00465, 0.08401), (-0.0101, 0.006751, 0.08401), (-0.008593, 0.008593, 0.08401), (-0.006751, 0.0101, 0.08401), (-0.00465, 0.01123, 0.08401), (-0.002371, 0.01192, 0.08401), (-6.593e-10, 0.01471, 0.09547), (-0.002869, 0.01442, 0.09547), (-0.005628, 0.01359, 0.09547), (-0.008171, 0.01223, 0.09547), (-0.0104, 0.0104, 0.09547), (-0.01223, 0.008171, 0.09547), (-0.01359, 0.005628, 0.09547), (-0.01442, 0.002869, 0.09547), (-0.01471, -1.867e-10, 0.09547), (-0.01442, -0.002869, 0.09547), (-0.01359, -0.005628, 0.09547), (-0.01223, -0.008171, 0.09547), (-0.0104, -0.0104, 0.09547), (-0.008171, -0.01223, 0.09547), (-0.005628, -0.01359, 0.09547), (-0.002869, -0.01442, 0.09547), (-6.593e-10, -0.01471, 0.09547), (0.002869, -0.01442, 0.09547), (0.005628, -0.01359, 0.09547), (0.008171, -0.01223, 0.09547), (0.0104, -0.0104, 0.09547), (0.01223, -0.008171, 0.09547), (0.01359, -0.005628, 0.09547), (0.01442, -0.002869, 0.09547), (0.01471, -1.867e-10, 0.09547), (0.01442, 0.002869, 0.09547), (0.01359, 0.005628, 0.09547), (0.01223, 0.008171, 0.09547), (0.0104, 0.0104, 0.09547), (0.008171, 0.01223, 0.09547), (0.005628, 0.01359, 0.09547), (0.002869, 0.01442, 0.09547), (-6.409e-10, 0.01374, 0.09547), (-0.002682, 0.01348, 0.09547), (-0.00526, 0.0127, 0.09547), (-0.007636, 0.01143, 0.09547), (-0.009719, 0.009719, 0.09547), (-0.01143, 0.007636, 0.09547), (-0.0127, 0.00526, 0.09547), (-0.01348, 0.002682, 0.09547), (-0.01374, -1.916e-10, 0.09547), (-0.01348, -0.002682, 0.09547), (-0.0127, -0.00526, 0.09547), (-0.01143, -0.007636, 0.09547), (-0.009719, -0.009719, 0.09547), (-0.007636, -0.01143, 0.09547), (-0.00526, -0.0127, 0.09547), (-0.002682, -0.01348, 0.09547), (-6.409e-10, -0.01374, 0.09547), (0.002682, -0.01348, 0.09547), (0.00526, -0.0127, 0.09547), (0.007636, -0.01143, 0.09547), (0.009719, -0.009719, 0.09547), (0.01143, -0.007636, 0.09547), (0.0127, -0.00526, 0.09547), (0.01348, -0.002682, 0.09547), (0.01374, -1.916e-10, 0.09547), (0.01348, 0.002682, 0.09547), (0.0127, 0.00526, 0.09547), (0.01143, 0.007636, 0.09547), (0.009719, 0.009719, 0.09547), (0.007636, 0.01143, 0.09547), (0.00526, 0.0127, 0.09547), (0.002682, 0.01348, 0.09547), (-2.67e-09, 0.01006, 0.1013), (-0.001963, 0.00987, 0.1013), (-0.003851, 0.009297, 0.1013), (-0.005591, 0.008367, 0.1013), (-0.007116, 0.007116, 0.1013), (-0.008367, 0.005591, 0.1013), (-0.009297, 0.003851, 0.1013), (-0.00987, 0.001963, 0.1013), (-0.01006, -2.494e-10, 0.1013), (-0.00987, -0.001963, 0.1013), (-0.009297, -0.003851, 0.1013), (-0.008367, -0.005591, 0.1013), (-0.007116, -0.007116, 0.1013), (-0.005591, -0.008367, 0.1013), (-0.003851, -0.009297, 0.1013), (-0.001963, -0.00987, 0.1013), (-2.67e-09, -0.01006, 0.1013), (0.001963, -0.00987, 0.1013), (0.003851, -0.009297, 0.1013), (0.005591, -0.008367, 0.1013), (0.007116, -0.007116, 0.1013), (0.008367, -0.005591, 0.1013), (0.009297, -0.003851, 0.1013), (0.00987, -0.001963, 0.1013), (0.01006, -2.494e-10, 0.1013), (0.00987, 0.001963, 0.1013), (0.009297, 0.003851, 0.1013), (0.008367, 0.005591, 0.1013), (0.007116, 0.007116, 0.1013), (0.005591, 0.008367, 0.1013), (0.003851, 0.009297, 0.1013), (0.001963, 0.00987, 0.1013)], [], [(44, 45, 142, 141), (26, 25, 89, 90), (12, 11, 75, 76), (25, 24, 88, 89), (11, 10, 74, 75), (24, 23, 87, 88), (10, 9, 73, 74), (23, 22, 86, 87), (9, 8, 72, 73), (22, 21, 85, 86), (8, 7, 71, 72), (21, 20, 84, 85), (7, 6, 70, 71), (20, 19, 83, 84), (6, 5, 69, 70), (19, 18, 82, 83), (0, 31, 95, 65), (5, 4, 68, 69), (18, 17, 81, 82), (31, 30, 94, 95), (4, 3, 67, 68), (17, 16, 80, 81), (30, 29, 93, 94), (3, 2, 66, 67), (16, 15, 79, 80), (29, 28, 92, 93), (2, 1, 64, 66), (15, 14, 78, 79), (28, 27, 91, 92), (1, 0, 65, 64), (14, 13, 77, 78), (27, 26, 90, 91), (13, 12, 76, 77), (77, 76, 108, 109), (110, 109, 50, 49), (91, 90, 122, 123), (78, 77, 109, 110), (64, 65, 97, 96), (92, 91, 123, 124), (79, 78, 110, 111), (66, 64, 96, 98), (93, 92, 124, 125), (80, 79, 111, 112), (67, 66, 98, 99), (94, 93, 125, 126), (81, 80, 112, 113), (68, 67, 99, 100), (95, 94, 126, 127), (82, 81, 113, 114), (69, 68, 100, 101), (65, 95, 127, 97), (83, 82, 114, 115), (70, 69, 101, 102), (84, 83, 115, 116), (71, 70, 102, 103), (85, 84, 116, 117), (72, 71, 103, 104), (86, 85, 117, 118), (73, 72, 104, 105), (87, 86, 118, 119), (74, 73, 105, 106), (88, 87, 119, 120), (75, 74, 106, 107), (89, 88, 120, 121), (76, 75, 107, 108), (90, 89, 121, 122), (96, 97, 62, 63), (124, 123, 36, 35), (111, 110, 49, 48), (98, 96, 63, 61), (125, 124, 35, 34), (112, 111, 48, 47), (99, 98, 61, 60), (126, 125, 34, 33), (113, 112, 47, 46), (100, 99, 60, 59), (127, 126, 33, 32), (114, 113, 46, 45), (101, 100, 59, 58), (97, 127, 32, 62), (115, 114, 45, 44), (102, 101, 58, 57), (116, 115, 44, 43), (103, 102, 57, 56), (117, 116, 43, 42), (104, 103, 56, 55), (118, 117, 42, 41), (105, 104, 55, 54), (119, 118, 41, 40), (106, 105, 54, 53), (120, 119, 40, 39), (107, 106, 53, 52), (121, 120, 39, 38), (108, 107, 52, 51), (122, 121, 38, 37), (109, 108, 51, 50), (123, 122, 37, 36), (150, 151, 183, 182), (62, 32, 129, 128), (58, 59, 156, 155), (45, 46, 143, 142), (32, 33, 130, 129), (59, 60, 157, 156), (46, 47, 144, 143), (33, 34, 131, 130), (60, 61, 158, 157), (47, 48, 145, 144), (34, 35, 132, 131), (61, 63, 159, 158), (48, 49, 146, 145), (35, 36, 133, 132), (63, 62, 128, 159), (49, 50, 147, 146), (36, 37, 134, 133), (50, 51, 148, 147), (37, 38, 135, 134), (51, 52, 149, 148), (38, 39, 136, 135), (52, 53, 150, 149), (39, 40, 137, 136), (53, 54, 151, 150), (40, 41, 138, 137), (54, 55, 152, 151), (41, 42, 139, 138), (55, 56, 153, 152), (42, 43, 140, 139), (56, 57, 154, 153), (43, 44, 141, 140), (57, 58, 155, 154), (185, 186, 218, 217), (137, 138, 170, 169), (151, 152, 184, 183), (138, 139, 171, 170), (152, 153, 185, 184), (139, 140, 172, 171), (153, 154, 186, 185), (140, 141, 173, 172), (154, 155, 187, 186), (141, 142, 174, 173), (128, 129, 161, 160), (155, 156, 188, 187), (142, 143, 175, 174), (129, 130, 162, 161), (156, 157, 189, 188), (143, 144, 176, 175), (130, 131, 163, 162), (157, 158, 190, 189), (144, 145, 177, 176), (131, 132, 164, 163), (158, 159, 191, 190), (145, 146, 178, 177), (132, 133, 165, 164), (159, 128, 160, 191), (146, 147, 179, 178), (133, 134, 166, 165), (147, 148, 180, 179), (134, 135, 167, 166), (148, 149, 181, 180), (135, 136, 168, 167), (149, 150, 182, 181), (136, 137, 169, 168), (223, 192, 193, 194, 195, 196, 197, 198, 199, 200, 201, 202, 203, 204, 205, 206, 207, 208, 209, 210, 211, 212, 213, 214, 215, 216, 217, 218, 219, 220, 221, 222), (172, 173, 205, 204), (186, 187, 219, 218), (173, 174, 206, 205), (160, 161, 193, 192), (187, 188, 220, 219), (174, 175, 207, 206), (161, 162, 194, 193), (188, 189, 221, 220), (175, 176, 208, 207), (162, 163, 195, 194), (189, 190, 222, 221), (176, 177, 209, 208), (163, 164, 196, 195), (190, 191, 223, 222), (177, 178, 210, 209), (164, 165, 197, 196), (191, 160, 192, 223), (178, 179, 211, 210), (165, 166, 198, 197), (179, 180, 212, 211), (166, 167, 199, 198), (180, 181, 213, 212), (167, 168, 200, 199), (181, 182, 214, 213), (168, 169, 201, 200), (182, 183, 215, 214), (169, 170, 202, 201), (183, 184, 216, 215), (170, 171, 203, 202), (184, 185, 217, 216), (171, 172, 204, 203)])
_uv = me_cylinder_001.uv_layers.new(name='UVMap')
_uv.uv.foreach_set('vector', [0.4062, 1.0, 0.4375, 1.0, 0.4375, 1.0, 0.4062, 1.0, 0.1875, 1.0, 0.2188, 1.0, 0.2188, 1.0, 0.1875, 1.0, 0.625, 1.0, 0.6562, 1.0, 0.6562, 1.0, 0.625, 1.0, 0.2188, 1.0, 0.25, 1.0, 0.25, 1.0, 0.2188, 1.0, 0.6562, 1.0, 0.6875, 1.0, 0.6875, 1.0, 0.6562, 1.0, 0.25, 1.0, 0.2812, 1.0, 0.2812, 1.0, 0.25, 1.0, 0.6875, 1.0, 0.7188, 1.0, 0.7188, 1.0, 0.6875, 1.0, 0.2812, 1.0, 0.3125, 1.0, 0.3125, 1.0, 0.2812, 1.0, 0.7188, 1.0, 0.75, 1.0, 0.75, 1.0, 0.7188, 1.0, 0.3125, 1.0, 0.3438, 1.0, 0.3438, 1.0, 0.3125, 1.0, 0.75, 1.0, 0.7812, 1.0, 0.7812, 1.0, 0.75, 1.0, 0.3438, 1.0, 0.375, 1.0, 0.375, 1.0, 0.3438, 1.0, 0.7812, 1.0, 0.8125, 1.0, 0.8125, 1.0, 0.7812, 1.0, 0.375, 1.0, 0.4062, 1.0, 0.4062, 1.0, 0.375, 1.0, 0.8125, 1.0, 0.8438, 1.0, 0.8438, 1.0, 0.8125, 1.0, 0.4062, 1.0, 0.4375, 1.0, 0.4375, 1.0, 0.4062, 1.0, 0.0, 1.0, 0.03125, 1.0, 0.03125, 1.0, 0.0, 1.0, 0.8438, 1.0, 0.875, 1.0, 0.875, 1.0, 0.8438, 1.0, 0.4375, 1.0, 0.4688, 1.0, 0.4688, 1.0, 0.4375, 1.0, 0.03125, 1.0, 0.0625, 1.0, 0.0625, 1.0, 0.03125, 1.0, 0.875, 1.0, 0.9062, 1.0, 0.9062, 1.0, 0.875, 1.0, 0.4688, 1.0, 0.5, 1.0, 0.5, 1.0, 0.4688, 1.0, 0.0625, 1.0, 0.09375, 1.0, 0.09375, 1.0, 0.0625, 1.0, 0.9062, 1.0, 0.9375, 1.0, 0.9375, 1.0, 0.9062, 1.0, 0.5, 1.0, 0.5312, 1.0, 0.5312, 1.0, 0.5, 1.0, 0.09375, 1.0, 0.125, 1.0, 0.125, 1.0, 0.09375, 1.0, 0.9375, 1.0, 0.9688, 1.0, 0.9688, 1.0, 0.9375, 1.0, 0.5312, 1.0, 0.5625, 1.0, 0.5625, 1.0, 0.5312, 1.0, 0.125, 1.0, 0.1562, 1.0, 0.1562, 1.0, 0.125, 1.0, 0.9688, 1.0, 1.0, 1.0, 1.0, 1.0, 0.9688, 1.0, 0.5625, 1.0, 0.5938, 1.0, 0.5938, 1.0, 0.5625, 1.0, 0.1562, 1.0, 0.1875, 1.0, 0.1875, 1.0, 0.1562, 1.0, 0.5938, 1.0, 0.625, 1.0, 0.625, 1.0, 0.5938, 1.0, 0.5938, 1.0, 0.625, 1.0, 0.625, 1.0, 0.5938, 1.0, 0.5625, 1.0, 0.5938, 1.0, 0.5938, 1.0, 0.5625, 1.0, 0.1562, 1.0, 0.1875, 1.0, 0.1875, 1.0, 0.1562, 1.0, 0.5625, 1.0, 0.5938, 1.0, 0.5938, 1.0, 0.5625, 1.0, 0.9688, 1.0, 1.0, 1.0, 1.0, 1.0, 0.9688, 1.0, 0.125, 1.0, 0.1562, 1.0, 0.1562, 1.0, 0.125, 1.0, 0.5312, 1.0, 0.5625, 1.0, 0.5625, 1.0, 0.5312, 1.0, 0.9375, 1.0, 0.9688, 1.0, 0.9688, 1.0, 0.9375, 1.0, 0.09375, 1.0, 0.125, 1.0, 0.125, 1.0, 0.09375, 1.0, 0.5, 1.0, 0.5312, 1.0, 0.5312, 1.0, 0.5, 1.0, 0.9062, 1.0, 0.9375, 1.0, 0.9375, 1.0, 0.9062, 1.0, 0.0625, 1.0, 0.09375, 1.0, 0.09375, 1.0, 0.0625, 1.0, 0.4688, 1.0, 0.5, 1.0, 0.5, 1.0, 0.4688, 1.0, 0.875, 1.0, 0.9062, 1.0, 0.9062, 1.0, 0.875, 1.0, 0.03125, 1.0, 0.0625, 1.0, 0.0625, 1.0, 0.03125, 1.0, 0.4375, 1.0, 0.4688, 1.0, 0.4688, 1.0, 0.4375, 1.0, 0.8438, 1.0, 0.875, 1.0, 0.875, 1.0, 0.8438, 1.0, 0.0, 1.0, 0.03125, 1.0, 0.03125, 1.0, 0.0, 1.0, 0.4062, 1.0, 0.4375, 1.0, 0.4375, 1.0, 0.4062, 1.0, 0.8125, 1.0, 0.8438, 1.0, 0.8438, 1.0, 0.8125, 1.0, 0.375, 1.0, 0.4062, 1.0, 0.4062, 1.0, 0.375, 1.0, 0.7812, 1.0, 0.8125, 1.0, 0.8125, 1.0, 0.7812, 1.0, 0.3438, 1.0, 0.375, 1.0, 0.375, 1.0, 0.3438, 1.0, 0.75, 1.0, 0.7812, 1.0, 0.7812, 1.0, 0.75, 1.0, 0.3125, 1.0, 0.3438, 1.0, 0.3438, 1.0, 0.3125, 1.0, 0.7188, 1.0, 0.75, 1.0, 0.75, 1.0, 0.7188, 1.0, 0.2812, 1.0, 0.3125, 1.0, 0.3125, 1.0, 0.2812, 1.0, 0.6875, 1.0, 0.7188, 1.0, 0.7188, 1.0, 0.6875, 1.0, 0.25, 1.0, 0.2812, 1.0, 0.2812, 1.0, 0.25, 1.0, 0.6562, 1.0, 0.6875, 1.0, 0.6875, 1.0, 0.6562, 1.0, 0.2188, 1.0, 0.25, 1.0, 0.25, 1.0, 0.2188, 1.0, 0.625, 1.0, 0.6562, 1.0, 0.6562, 1.0, 0.625, 1.0, 0.1875, 1.0, 0.2188, 1.0, 0.2188, 1.0, 0.1875, 1.0, 0.9688, 1.0, 1.0, 1.0, 1.0, 1.0, 0.9688, 1.0, 0.125, 1.0, 0.1562, 1.0, 0.1562, 1.0, 0.125, 1.0, 0.5312, 1.0, 0.5625, 1.0, 0.5625, 1.0, 0.5312, 1.0, 0.9375, 1.0, 0.9688, 1.0, 0.9688, 1.0, 0.9375, 1.0, 0.09375, 1.0, 0.125, 1.0, 0.125, 1.0, 0.09375, 1.0, 0.5, 1.0, 0.5312, 1.0, 0.5312, 1.0, 0.5, 1.0, 0.9062, 1.0, 0.9375, 1.0, 0.9375, 1.0, 0.9062, 1.0, 0.0625, 1.0, 0.09375, 1.0, 0.09375, 1.0, 0.0625, 1.0, 0.4688, 1.0, 0.5, 1.0, 0.5, 1.0, 0.4688, 1.0, 0.875, 1.0, 0.9062, 1.0, 0.9062, 1.0, 0.875, 1.0, 0.03125, 1.0, 0.0625, 1.0, 0.0625, 1.0, 0.03125, 1.0, 0.4375, 1.0, 0.4688, 1.0, 0.4688, 1.0, 0.4375, 1.0, 0.8438, 1.0, 0.875, 1.0, 0.875, 1.0, 0.8438, 1.0, 0.0, 1.0, 0.03125, 1.0, 0.03125, 1.0, 0.0, 1.0, 0.4062, 1.0, 0.4375, 1.0, 0.4375, 1.0, 0.4062, 1.0, 0.8125, 1.0, 0.8438, 1.0, 0.8438, 1.0, 0.8125, 1.0, 0.375, 1.0, 0.4062, 1.0, 0.4062, 1.0, 0.375, 1.0, 0.7812, 1.0, 0.8125, 1.0, 0.8125, 1.0, 0.7812, 1.0, 0.3438, 1.0, 0.375, 1.0, 0.375, 1.0, 0.3438, 1.0, 0.75, 1.0, 0.7812, 1.0, 0.7812, 1.0, 0.75, 1.0, 0.3125, 1.0, 0.3438, 1.0, 0.3438, 1.0, 0.3125, 1.0, 0.7188, 1.0, 0.75, 1.0, 0.75, 1.0, 0.7188, 1.0, 0.2812, 1.0, 0.3125, 1.0, 0.3125, 1.0, 0.2812, 1.0, 0.6875, 1.0, 0.7188, 1.0, 0.7188, 1.0, 0.6875, 1.0, 0.25, 1.0, 0.2812, 1.0, 0.2812, 1.0, 0.25, 1.0, 0.6562, 1.0, 0.6875, 1.0, 0.6875, 1.0, 0.6562, 1.0, 0.2188, 1.0, 0.25, 1.0, 0.25, 1.0, 0.2188, 1.0, 0.625, 1.0, 0.6562, 1.0, 0.6562, 1.0, 0.625, 1.0, 0.1875, 1.0, 0.2188, 1.0, 0.2188, 1.0, 0.1875, 1.0, 0.5938, 1.0, 0.625, 1.0, 0.625, 1.0, 0.5938, 1.0, 0.1562, 1.0, 0.1875, 1.0, 0.1875, 1.0, 0.1562, 1.0, 0.6875, 1.0, 0.7188, 1.0, 0.7188, 1.0, 0.6875, 1.0, 0.0, 1.0, 0.03125, 1.0, 0.03125, 1.0, 0.0, 1.0, 0.8438, 1.0, 0.875, 1.0, 0.875, 1.0, 0.8438, 1.0, 0.4375, 1.0, 0.4688, 1.0, 0.4688, 1.0, 0.4375, 1.0, 0.03125, 1.0, 0.0625, 1.0, 0.0625, 1.0, 0.03125, 1.0, 0.875, 1.0, 0.9062, 1.0, 0.9062, 1.0, 0.875, 1.0, 0.4688, 1.0, 0.5, 1.0, 0.5, 1.0, 0.4688, 1.0, 0.0625, 1.0, 0.09375, 1.0, 0.09375, 1.0, 0.0625, 1.0, 0.9062, 1.0, 0.9375, 1.0, 0.9375, 1.0, 0.9062, 1.0, 0.5, 1.0, 0.5312, 1.0, 0.5312, 1.0, 0.5, 1.0, 0.09375, 1.0, 0.125, 1.0, 0.125, 1.0, 0.09375, 1.0, 0.9375, 1.0, 0.9688, 1.0, 0.9688, 1.0, 0.9375, 1.0, 0.5312, 1.0, 0.5625, 1.0, 0.5625, 1.0, 0.5312, 1.0, 0.125, 1.0, 0.1562, 1.0, 0.1562, 1.0, 0.125, 1.0, 0.9688, 1.0, 1.0, 1.0, 1.0, 1.0, 0.9688, 1.0, 0.5625, 1.0, 0.5938, 1.0, 0.5938, 1.0, 0.5625, 1.0, 0.1562, 1.0, 0.1875, 1.0, 0.1875, 1.0, 0.1562, 1.0, 0.5938, 1.0, 0.625, 1.0, 0.625, 1.0, 0.5938, 1.0, 0.1875, 1.0, 0.2188, 1.0, 0.2188, 1.0, 0.1875, 1.0, 0.625, 1.0, 0.6562, 1.0, 0.6562, 1.0, 0.625, 1.0, 0.2188, 1.0, 0.25, 1.0, 0.25, 1.0, 0.2188, 1.0, 0.6562, 1.0, 0.6875, 1.0, 0.6875, 1.0, 0.6562, 1.0, 0.25, 1.0, 0.2812, 1.0, 0.2812, 1.0, 0.25, 1.0, 0.6875, 1.0, 0.7188, 1.0, 0.7188, 1.0, 0.6875, 1.0, 0.2812, 1.0, 0.3125, 1.0, 0.3125, 1.0, 0.2812, 1.0, 0.7188, 1.0, 0.75, 1.0, 0.75, 1.0, 0.7188, 1.0, 0.3125, 1.0, 0.3438, 1.0, 0.3438, 1.0, 0.3125, 1.0, 0.75, 1.0, 0.7812, 1.0, 0.7812, 1.0, 0.75, 1.0, 0.3438, 1.0, 0.375, 1.0, 0.375, 1.0, 0.3438, 1.0, 0.7812, 1.0, 0.8125, 1.0, 0.8125, 1.0, 0.7812, 1.0, 0.375, 1.0, 0.4062, 1.0, 0.4062, 1.0, 0.375, 1.0, 0.8125, 1.0, 0.8438, 1.0, 0.8438, 1.0, 0.8125, 1.0, 0.7812, 1.0, 0.8125, 1.0, 0.8125, 1.0, 0.7812, 1.0, 0.2812, 1.0, 0.3125, 1.0, 0.3125, 1.0, 0.2812, 1.0, 0.7188, 1.0, 0.75, 1.0, 0.75, 1.0, 0.7188, 1.0, 0.3125, 1.0, 0.3438, 1.0, 0.3438, 1.0, 0.3125, 1.0, 0.75, 1.0, 0.7812, 1.0, 0.7812, 1.0, 0.75, 1.0, 0.3438, 1.0, 0.375, 1.0, 0.375, 1.0, 0.3438, 1.0, 0.7812, 1.0, 0.8125, 1.0, 0.8125, 1.0, 0.7812, 1.0, 0.375, 1.0, 0.4062, 1.0, 0.4062, 1.0, 0.375, 1.0, 0.8125, 1.0, 0.8438, 1.0, 0.8438, 1.0, 0.8125, 1.0, 0.4062, 1.0, 0.4375, 1.0, 0.4375, 1.0, 0.4062, 1.0, 0.0, 1.0, 0.03125, 1.0, 0.03125, 1.0, 0.0, 1.0, 0.8438, 1.0, 0.875, 1.0, 0.875, 1.0, 0.8438, 1.0, 0.4375, 1.0, 0.4688, 1.0, 0.4688, 1.0, 0.4375, 1.0, 0.03125, 1.0, 0.0625, 1.0, 0.0625, 1.0, 0.03125, 1.0, 0.875, 1.0, 0.9062, 1.0, 0.9062, 1.0, 0.875, 1.0, 0.4688, 1.0, 0.5, 1.0, 0.5, 1.0, 0.4688, 1.0, 0.0625, 1.0, 0.09375, 1.0, 0.09375, 1.0, 0.0625, 1.0, 0.9062, 1.0, 0.9375, 1.0, 0.9375, 1.0, 0.9062, 1.0, 0.5, 1.0, 0.5312, 1.0, 0.5312, 1.0, 0.5, 1.0, 0.09375, 1.0, 0.125, 1.0, 0.125, 1.0, 0.09375, 1.0, 0.9375, 1.0, 0.9688, 1.0, 0.9688, 1.0, 0.9375, 1.0, 0.5312, 1.0, 0.5625, 1.0, 0.5625, 1.0, 0.5312, 1.0, 0.125, 1.0, 0.1562, 1.0, 0.1562, 1.0, 0.125, 1.0, 0.9688, 1.0, 1.0, 1.0, 1.0, 1.0, 0.9688, 1.0, 0.5625, 1.0, 0.5938, 1.0, 0.5938, 1.0, 0.5625, 1.0, 0.1562, 1.0, 0.1875, 1.0, 0.1875, 1.0, 0.1562, 1.0, 0.5938, 1.0, 0.625, 1.0, 0.625, 1.0, 0.5938, 1.0, 0.1875, 1.0, 0.2188, 1.0, 0.2188, 1.0, 0.1875, 1.0, 0.625, 1.0, 0.6562, 1.0, 0.6562, 1.0, 0.625, 1.0, 0.2188, 1.0, 0.25, 1.0, 0.25, 1.0, 0.2188, 1.0, 0.6562, 1.0, 0.6875, 1.0, 0.6875, 1.0, 0.6562, 1.0, 0.25, 1.0, 0.2812, 1.0, 0.2812, 1.0, 0.25, 1.0, 0.2968, 0.4854, 0.25, 0.49, 0.2032, 0.4854, 0.1582, 0.4717, 0.1167, 0.4496, 0.08029, 0.4197, 0.05045, 0.3833, 0.02827, 0.3418, 0.01461, 0.2968, 0.01, 0.25, 0.01461, 0.2032, 0.02827, 0.1582, 0.05045, 0.1167, 0.08029, 0.08029, 0.1167, 0.05045, 0.1582, 0.02827, 0.2032, 0.01461, 0.25, 0.01, 0.2968, 0.01461, 0.3418, 0.02827, 0.3833, 0.05045, 0.4197, 0.08029, 0.4496, 0.1167, 0.4717, 0.1582, 0.4854, 0.2032, 0.49, 0.25, 0.4854, 0.2968, 0.4717, 0.3418, 0.4496, 0.3833, 0.4197, 0.4197, 0.3833, 0.4496, 0.3418, 0.4717, 0.375, 1.0, 0.4062, 1.0, 0.4062, 1.0, 0.375, 1.0, 0.8125, 1.0, 0.8438, 1.0, 0.8438, 1.0, 0.8125, 1.0, 0.4062, 1.0, 0.4375, 1.0, 0.4375, 1.0, 0.4062, 1.0, 0.0, 1.0, 0.03125, 1.0, 0.03125, 1.0, 0.0, 1.0, 0.8438, 1.0, 0.875, 1.0, 0.875, 1.0, 0.8438, 1.0, 0.4375, 1.0, 0.4688, 1.0, 0.4688, 1.0, 0.4375, 1.0, 0.03125, 1.0, 0.0625, 1.0, 0.0625, 1.0, 0.03125, 1.0, 0.875, 1.0, 0.9062, 1.0, 0.9062, 1.0, 0.875, 1.0, 0.4688, 1.0, 0.5, 1.0, 0.5, 1.0, 0.4688, 1.0, 0.0625, 1.0, 0.09375, 1.0, 0.09375, 1.0, 0.0625, 1.0, 0.9062, 1.0, 0.9375, 1.0, 0.9375, 1.0, 0.9062, 1.0, 0.5, 1.0, 0.5312, 1.0, 0.5312, 1.0, 0.5, 1.0, 0.09375, 1.0, 0.125, 1.0, 0.125, 1.0, 0.09375, 1.0, 0.9375, 1.0, 0.9688, 1.0, 0.9688, 1.0, 0.9375, 1.0, 0.5312, 1.0, 0.5625, 1.0, 0.5625, 1.0, 0.5312, 1.0, 0.125, 1.0, 0.1562, 1.0, 0.1562, 1.0, 0.125, 1.0, 0.9688, 1.0, 1.0, 1.0, 1.0, 1.0, 0.9688, 1.0, 0.5625, 1.0, 0.5938, 1.0, 0.5938, 1.0, 0.5625, 1.0, 0.1562, 1.0, 0.1875, 1.0, 0.1875, 1.0, 0.1562, 1.0, 0.5938, 1.0, 0.625, 1.0, 0.625, 1.0, 0.5938, 1.0, 0.1875, 1.0, 0.2188, 1.0, 0.2188, 1.0, 0.1875, 1.0, 0.625, 1.0, 0.6562, 1.0, 0.6562, 1.0, 0.625, 1.0, 0.2188, 1.0, 0.25, 1.0, 0.25, 1.0, 0.2188, 1.0, 0.6562, 1.0, 0.6875, 1.0, 0.6875, 1.0, 0.6562, 1.0, 0.25, 1.0, 0.2812, 1.0, 0.2812, 1.0, 0.25, 1.0, 0.6875, 1.0, 0.7188, 1.0, 0.7188, 1.0, 0.6875, 1.0, 0.2812, 1.0, 0.3125, 1.0, 0.3125, 1.0, 0.2812, 1.0, 0.7188, 1.0, 0.75, 1.0, 0.75, 1.0, 0.7188, 1.0, 0.3125, 1.0, 0.3438, 1.0, 0.3438, 1.0, 0.3125, 1.0, 0.75, 1.0, 0.7812, 1.0, 0.7812, 1.0, 0.75, 1.0, 0.3438, 1.0, 0.375, 1.0, 0.375, 1.0, 0.3438, 1.0])
me_cylinder_001.use_mirror_x = True
me_cylinder_001.update()

# ---- objects
ob_cylinder = bpy.data.objects.new('Cylinder', me_cylinder)
ob_cylinder_001 = bpy.data.objects.new('Cylinder.001', me_cylinder_001)

# ---- transforms, parenting, visibility, modifiers, constraints
ob_cylinder.location = (0.0, 0.0, 0.1)
ob_cylinder.lineart.crease_threshold = 0.0
ob_cylinder.use_mesh_mirror_x = True
_m = ob_cylinder.modifiers.new('Solidify', 'SOLIDIFY')
_m.thickness = 0.0005
ob_cylinder_001.location = (0.0, 0.0, 0.1)
ob_cylinder_001.lineart.crease_threshold = 0.0
ob_cylinder_001.use_mesh_mirror_x = True

# ---- collection membership
col_collection.objects.link(ob_cylinder)
col_collection.objects.link(ob_cylinder_001)

# ---- scene / render settings (as saved in the file)
scene.frame_start = 1; scene.frame_end = 250; scene.frame_set(1)
scene.render.engine = 'BLENDER_EEVEE_NEXT'
scene.cycles.use_denoising = False
scene.cycles.samples = 128
scene.cycles.sampling_pattern = 'TABULATED_SOBOL'
scene.cycles.use_adaptive_sampling = False
scene.cycles.use_light_tree = False
scene.view_settings.view_transform = 'Filmic'
bpy.context.view_layer.update()

# ---- added for rendering (the .blend has no active camera and no usable light): camera, sun
cam_auto = bpy.data.cameras.new('AutoCamera')
cam_auto.lens = 50.0
cam_auto.sensor_width = 36.0
cam_auto.clip_end = 1000.0
ob_auto_camera = bpy.data.objects.new('AutoCamera', cam_auto)
scene.collection.objects.link(ob_auto_camera)
ob_auto_camera.location = (0.220628, -0.264754, 0.274177)
ob_auto_camera.rotation_euler = (1.09748, -7.21219e-08, 0.694738)
scene.camera = ob_auto_camera
light_auto_sun = bpy.data.lights.new('AutoSun', 'SUN')
light_auto_sun.energy = 3.0
light_auto_sun.angle = 0.0523599
ob_auto_sun = bpy.data.objects.new('AutoSun', light_auto_sun)
scene.collection.objects.link(ob_auto_sun)
ob_auto_sun.rotation_euler = (0.872665, 0.174533, 0.523599)
bpy.context.view_layer.update()
